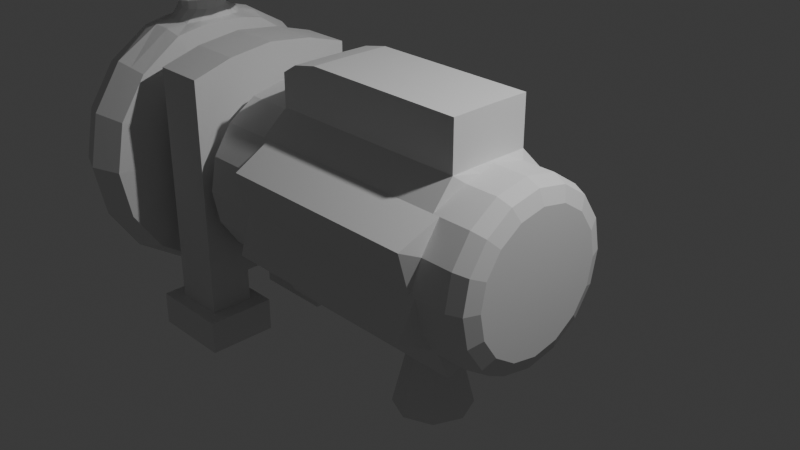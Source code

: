 # Source: Bomba_Hidraulica.blend  (saved by Blender 4.0.36; exported with 4.5.12 LTS)
import bpy
from mathutils import Matrix  # noqa: F401  (used for matrix-valued properties, if any)

bpy.ops.wm.read_factory_settings(use_empty=True)
scene = bpy.context.scene
scene.name = 'Scene'

# ---- collections
col_collection = bpy.data.collections.new('Collection'); scene.collection.children.link(col_collection)

# ---- world
world_world = bpy.data.worlds.new('World'); scene.world = world_world
world_world.use_nodes = True; world_world.node_tree.nodes.clear()
_N = world_world.node_tree.nodes; _L = world_world.node_tree.links
n0 = _N.new('ShaderNodeOutputWorld'); n0.name = 'World Output'; n0.location = (300, 300)
n1 = _N.new('ShaderNodeBackground'); n1.name = 'Background'; n1.location = (10, 300)
n1.inputs[0].default_value = (0.05088, 0.05088, 0.05088, 1.0)
_L.new(n1.outputs[0], n0.inputs[0])
n0.is_active_output = True
world_world.color = (0.05088, 0.05088, 0.05088)
world_world.use_sun_shadow = False
world_world.sun_shadow_jitter_overblur = 0.0

# ---- cameras
cam_camera = bpy.data.cameras.new('Camera')
cam_camera.clip_end = 100.0
cam_camera.ortho_scale = 7.314

# ---- lights
light_light = bpy.data.lights.new('Light', 'POINT')
light_light.transmission_factor = 0.0
light_light.use_soft_falloff = False
light_light.energy = 1000.0
light_light.shadow_soft_size = 0.1
light_light.shadow_maximum_resolution = 0.006
light_light.use_absolute_resolution = True

# ---- meshes
me_cylinder_001 = bpy.data.meshes.new('Cylinder.001')
me_cylinder_001.from_pydata([(-1.851, 0.3801, 1.413e-08), (-1.851, 0.3512, -0.1455), (-1.851, 0.2688, -0.2688), (-1.851, 0.1455, -0.3512), (-1.851, 4.441e-16, -0.3801), (-1.851, -0.1455, -0.3512), (-1.851, -0.2688, -0.2688), (-1.851, -0.3512, -0.1455), (-1.851, -0.3801, 1.413e-08), (-1.851, -0.3512, 0.1455), (-1.851, -0.2688, 0.2688), (-1.851, -0.1455, 0.3512), (-1.851, 4.441e-16, 0.3801), (-1.851, 0.1455, 0.3512), (-1.851, 0.2688, 0.2688), (-1.851, 0.3512, 0.1455), (-1.184, 1.0, 0.0), (1.184, 1.0, 0.0), (1.184, 1.132, -0.4688), (-1.184, 1.132, -0.4688), (1.184, 0.7071, -0.7071), (-1.184, 0.7071, -0.7071), (1.184, 0.4688, -1.132), (-1.184, 0.4688, -1.132), (1.184, 4.441e-16, -1.0), (-1.184, 4.441e-16, -1.0), (1.184, -0.4688, -1.132), (-1.184, -0.4688, -1.132), (1.184, -0.7071, -0.7071), (-1.184, -0.7071, -0.7071), (1.184, -1.132, -0.4688), (-1.184, -1.132, -0.4688), (1.184, -1.0, 0.0), (-1.184, -1.0, 0.0), (1.184, -1.132, 0.4688), (-1.184, -1.132, 0.4688), (1.184, -0.7071, 0.7071), (-1.184, -0.7071, 0.7071), (1.184, -0.4688, 0.9965), (-1.184, -0.4688, 0.9965), (1.184, 4.441e-16, 1.0), (-1.184, 4.441e-16, 1.0), (1.184, 0.4688, 0.9965), (-1.184, 0.4688, 0.9965), (1.184, 0.7071, 0.7071), (-1.184, 0.7071, 0.7071), (1.184, 1.132, 0.4688), (-1.184, 1.132, 0.4688), (1.264, 1.0, 0.0), (1.264, 0.9239, -0.3827), (1.264, 0.7071, -0.7071), (1.264, 0.3827, -0.9239), (1.264, 0.0, -1.0), (1.264, -0.3827, -0.9239), (1.264, -0.7071, -0.7071), (1.264, -0.9239, -0.3827), (1.264, -1.0, 0.0), (1.264, -0.9239, 0.3827), (1.264, -0.7071, 0.7071), (1.264, -0.3827, 0.9239), (1.264, 0.0, 1.0), (1.264, 0.3827, 0.9239), (1.264, 0.7071, 0.7071), (1.264, 0.9239, 0.3827), (-1.264, 0.9239, -0.3827), (-1.264, 0.7071, -0.7071), (-1.264, 0.3827, -0.9239), (-1.264, 0.0, -1.0), (-1.264, -0.3827, -0.9239), (-1.264, -0.7071, -0.7071), (-1.264, -0.9239, -0.3827), (-1.264, -1.0, 0.0), (-1.264, -0.9239, 0.3827), (-1.264, -0.7071, 0.7071), (-1.264, -0.3827, 0.9239), (-1.264, 0.0, 1.0), (-1.264, 0.3827, 0.9239), (-1.264, 0.7071, 0.7071), (-1.264, 0.9239, 0.3827), (-1.264, 1.0, 0.0), (1.184, -0.4688, 1.37), (-1.184, -0.4688, 1.37), (1.184, 4.441e-16, 1.373), (-1.184, 4.441e-16, 1.373), (1.184, 0.4688, 1.37), (-1.184, 0.4688, 1.37), (1.184, -0.4688, 1.547), (-0.705, -0.4688, 1.547), (1.184, 4.441e-16, 1.551), (-0.705, 4.441e-16, 1.551), (1.184, 0.4688, 1.547), (-0.705, 0.4688, 1.547), (-1.001, -0.4688, 1.485), (-1.001, 4.441e-16, 1.489), (-1.001, 0.4688, 1.485), (1.184, 4.441e-16, 1.462), (1.184, -0.4688, 1.458), (1.184, 0.4688, 1.458), (1.851, 0.777, -7.451e-09), (1.632, 1.0, 0.0), (1.787, 0.9347, -1.863e-09), (1.851, 0.7178, -0.2973), (1.632, 0.9239, -0.3827), (1.787, 0.8635, -0.3577), (1.851, 0.5494, -0.5494), (1.632, 0.7071, -0.7071), (1.787, 0.6609, -0.6609), (1.851, 0.2973, -0.7178), (1.632, 0.3827, -0.9239), (1.787, 0.3577, -0.8635), (1.851, 0.0, -0.777), (1.632, 2.786e-16, -1.0), (1.787, 0.0, -0.9347), (1.851, -0.2973, -0.7178), (1.632, -0.3827, -0.9239), (1.787, -0.3577, -0.8635), (1.851, -0.5494, -0.5494), (1.632, -0.7071, -0.7071), (1.787, -0.6609, -0.6609), (1.851, -0.7178, -0.2973), (1.632, -0.9239, -0.3827), (1.787, -0.8635, -0.3577), (1.851, -0.777, -1.863e-08), (1.632, -1.0, 0.0), (1.787, -0.9347, -5.588e-09), (1.851, -0.7178, 0.2973), (1.632, -0.9239, 0.3827), (1.787, -0.8635, 0.3577), (1.851, -0.5494, 0.5494), (1.632, -0.7071, 0.7071), (1.787, -0.6609, 0.6609), (1.851, -0.2973, 0.7178), (1.632, -0.3827, 0.9239), (1.787, -0.3577, 0.8635), (1.851, -3.725e-09, 0.777), (1.632, 2.786e-16, 1.0), (1.787, -9.313e-10, 0.9347), (1.851, 0.2973, 0.7178), (1.632, 0.3827, 0.9239), (1.787, 0.3577, 0.8635), (1.851, 0.5494, 0.5494), (1.632, 0.7071, 0.7071), (1.787, 0.6609, 0.6609), (1.851, 0.7178, 0.2973), (1.632, 0.9239, 0.3827), (1.787, 0.8635, 0.3577), (-1.851, 1.0, 0.0), (-1.851, 0.9239, -0.3827), (-1.851, 0.7071, -0.7071), (-1.851, 0.3827, -0.9239), (-1.851, 4.441e-16, -1.0), (-1.851, -0.3827, -0.9239), (-1.851, -0.7071, -0.7071), (-1.851, -0.9239, -0.3827), (-1.851, -1.0, 0.0), (-1.851, -0.9239, 0.3827), (-1.851, -0.7071, 0.7071), (-1.851, -0.3827, 0.9239), (-1.851, 4.441e-16, 1.0), (-1.851, 0.3827, 0.9239), (-1.851, 0.7071, 0.7071), (-1.851, 0.9239, 0.3827), (-2.774, 0.3801, 1.684e-07), (-2.774, 0.3512, -0.1455), (-2.774, 0.2688, -0.2688), (-2.774, 0.1455, -0.3512), (-2.774, 9.332e-08, -0.3801), (-2.774, -0.1455, -0.3512), (-2.774, -0.2688, -0.2688), (-2.774, -0.3512, -0.1455), (-2.774, -0.3801, 1.684e-07), (-2.774, -0.3512, 0.1455), (-2.774, -0.2688, 0.2688), (-2.774, -0.1455, 0.3512), (-2.774, 9.332e-08, 0.3801), (-2.774, 0.1455, 0.3512), (-2.774, 0.2688, 0.2688), (-2.774, 0.3512, 0.1455), (-2.938, 1.479, 6.558e-08), (-2.938, 1.367, -0.5661), (-2.938, 1.046, -1.046), (-2.938, 0.5661, -1.367), (-2.938, 1.04e-07, -1.479), (-2.938, -0.5661, -1.367), (-2.938, -1.046, -1.046), (-2.938, -1.367, -0.5661), (-2.938, -1.479, 6.558e-08), (-2.938, -1.367, 0.5661), (-2.938, -1.046, 1.046), (-3.094, -0.3464, 1.44), (-2.989, 1.05e-07, 1.465), (-3.094, 0.3464, 1.44), (-2.938, 1.046, 1.046), (-2.938, 1.367, 0.5661), (-3.607, 1.479, 6.558e-08), (-3.607, 1.367, -0.5661), (-3.607, 1.046, -1.046), (-3.607, 0.5661, -1.367), (-3.607, 8.734e-08, -1.479), (-3.607, -0.5661, -1.367), (-3.607, -1.046, -1.046), (-3.607, -1.367, -0.5661), (-3.607, -1.479, 6.558e-08), (-3.607, -1.367, 0.5661), (-3.607, -1.046, 1.046), (-3.452, -0.3473, 1.412), (-3.557, 8.572e-08, 1.476), (-3.452, 0.3473, 1.443), (-3.607, 1.046, 1.046), (-3.607, 1.367, 0.5661), (-3.701, 0.4378, 1.768e-07), (-3.701, 0.4044, -0.1675), (-3.701, 0.3095, -0.3095), (-3.701, 0.1675, -0.4044), (-3.701, 7.781e-08, -0.4378), (-3.701, -0.1675, -0.4044), (-3.701, -0.3095, -0.3095), (-3.701, -0.4044, -0.1675), (-3.701, -0.4378, 1.768e-07), (-3.701, -0.4044, 0.1675), (-3.701, -0.3095, 0.3095), (-3.701, -0.1675, 0.4044), (-3.701, 7.781e-08, 0.4378), (-3.701, 0.1675, 0.4044), (-3.701, 0.3095, 0.3095), (-3.701, 0.4044, 0.1675), (-3.296, 9.494e-08, -1.603), (-3.296, 0.6134, -1.481), (-3.296, 9.494e-08, 1.512), (-3.295, -0.386, 1.463), (-3.296, -0.6134, -1.481), (-3.295, 0.4693, 1.466), (-3.296, -1.133, -1.133), (-3.296, 1.133, 1.133), (-3.296, -1.481, -0.6134), (-3.296, 1.481, 0.6134), (-3.296, -1.603, 5.178e-08), (-3.296, 1.481, -0.6134), (-3.296, 1.603, 5.178e-08), (-3.296, -1.481, 0.6134), (-3.296, 1.133, -1.133), (-3.296, -1.133, 1.133), (-4.176, 0.3055, 1.886e-07), (-4.176, 0.2823, -0.1169), (-4.176, 0.216, -0.216), (-4.176, 0.1169, -0.2823), (-4.176, -1.512e-07, -0.3055), (-4.176, -0.1169, -0.2823), (-4.176, -0.216, -0.216), (-4.176, -0.2823, -0.1169), (-4.176, -0.3055, 1.886e-07), (-4.176, -0.2823, 0.1169), (-4.176, -0.216, 0.216), (-4.176, -0.1169, 0.2823), (-4.176, -1.512e-07, 0.3055), (-4.176, 0.1169, 0.2823), (-4.176, 0.216, 0.216), (-4.176, 0.2823, 0.1169), (-3.936, 0.1169, 0.2823), (-3.936, -6.504e-08, 0.3055), (-3.936, -0.216, -0.216), (-3.936, -0.1169, -0.2823), (-3.936, 0.216, 0.216), (-3.936, -0.2823, -0.1169), (-3.936, 0.2823, 0.1169), (-3.936, -0.3055, 1.886e-07), (-3.936, 0.2823, -0.1169), (-3.936, 0.3055, 1.886e-07), (-3.936, -0.2823, 0.1169), (-3.936, 0.216, -0.216), (-3.936, -0.216, 0.216), (-3.936, 0.1169, -0.2823), (-3.936, -0.1169, 0.2823), (-3.936, -6.504e-08, -0.3055), (-4.176, 0.7694, 1.371e-07), (-4.176, 0.7108, -0.2944), (-4.176, 0.544, -0.544), (-4.176, 0.2944, -0.7108), (-4.176, -2.247e-07, -0.7694), (-4.176, -0.2944, -0.7108), (-4.176, -0.544, -0.544), (-4.176, -0.7108, -0.2944), (-4.176, -0.7694, 1.371e-07), (-4.176, -0.7108, 0.2944), (-4.176, -0.544, 0.544), (-4.176, -0.2944, 0.7108), (-4.176, -2.247e-07, 0.7694), (-4.176, 0.2944, 0.7108), (-4.176, 0.544, 0.544), (-4.176, 0.7108, 0.2944), (-3.936, 0.2944, 0.7108), (-3.936, -0.544, -0.544), (-3.936, 0.544, 0.544), (-3.936, -0.7108, -0.2944), (-3.936, 0.7108, 0.2944), (-3.936, -0.7694, 1.371e-07), (-3.936, 0.7108, -0.2944), (-3.936, -0.7108, 0.2944), (-3.936, 0.544, -0.544), (-3.936, -0.544, 0.544), (-3.936, 0.2944, -0.7108), (-3.936, -0.2944, 0.7108), (-3.936, -7.789e-09, -0.7694), (-3.936, -7.789e-09, 0.7694), (-3.936, -0.2944, -0.7108), (-3.936, 0.7694, 1.371e-07), (-3.283, 0.2724, 1.574), (-3.388, 0.2517, 1.574), (-3.476, 0.1926, 1.574), (-3.535, 0.1043, 1.574), (-3.556, -2.785e-07, 1.574), (-3.535, -0.1043, 1.574), (-3.476, -0.1926, 1.574), (-3.388, -0.2517, 1.574), (-3.283, -0.2724, 1.574), (-3.179, -0.2517, 1.574), (-3.091, -0.1926, 1.574), (-3.032, -0.1043, 1.574), (-3.011, -2.785e-07, 1.574), (-3.032, 0.1043, 1.574), (-3.091, 0.1926, 1.574), (-3.179, 0.2517, 1.574), (-3.283, 0.3055, 2.049), (-3.4, 0.2823, 2.049), (-3.499, 0.216, 2.049), (-3.566, 0.1169, 2.049), (-3.589, -5.107e-07, 2.049), (-3.566, -0.1169, 2.049), (-3.499, -0.216, 2.049), (-3.4, -0.2823, 2.049), (-3.283, -0.3055, 2.049), (-3.166, -0.2823, 2.049), (-3.067, -0.216, 2.049), (-3.001, -0.1169, 2.049), (-2.978, -5.107e-07, 2.049), (-3.001, 0.1169, 2.049), (-3.067, 0.216, 2.049), (-3.166, 0.2823, 2.049), (-3.028, 0.1059, 1.809), (-3.007, -4.238e-07, 1.809), (-3.479, -0.1956, 1.809), (-3.539, -0.1059, 1.809), (-3.088, 0.1956, 1.809), (-3.389, -0.2556, 1.809), (-3.177, 0.2556, 1.809), (-3.283, -0.2767, 1.809), (-3.389, 0.2556, 1.809), (-3.283, 0.2767, 1.809), (-3.177, -0.2556, 1.809), (-3.479, 0.1956, 1.809), (-3.088, -0.1956, 1.809), (-3.539, 0.1059, 1.809), (-3.028, -0.1059, 1.809), (-3.56, -4.238e-07, 1.809), (-3.283, 0.7694, 2.049), (-3.578, 0.7108, 2.049), (-3.827, 0.544, 2.049), (-3.994, 0.2944, 2.049), (-4.053, -5.843e-07, 2.049), (-3.994, -0.2944, 2.049), (-3.827, -0.544, 2.049), (-3.578, -0.7108, 2.049), (-3.283, -0.7694, 2.049), (-2.989, -0.7108, 2.049), (-2.739, -0.544, 2.049), (-2.573, -0.2944, 2.049), (-2.514, -5.843e-07, 2.049), (-2.573, 0.2944, 2.049), (-2.739, 0.544, 2.049), (-2.989, 0.7108, 2.049), (-2.573, 0.2944, 1.809), (-3.827, -0.544, 1.809), (-2.739, 0.544, 1.809), (-3.578, -0.7108, 1.809), (-2.989, 0.7108, 1.809), (-3.283, -0.7694, 1.809), (-3.578, 0.7108, 1.809), (-2.989, -0.7108, 1.809), (-3.827, 0.544, 1.809), (-2.739, -0.544, 1.809), (-3.994, 0.2944, 1.809), (-2.573, -0.2944, 1.809), (-4.053, -3.674e-07, 1.809), (-2.514, -3.674e-07, 1.809), (-3.994, -0.2944, 1.809), (-3.283, 0.7694, 1.809), (-2.938, -0.5661, 1.374), (-2.938, 1.04e-07, 1.438), (-2.938, 0.5661, 1.367), (-3.607, -0.5661, 1.367), (-3.607, 8.734e-08, 1.446), (-3.607, 0.5661, 1.367), (-3.296, -0.6134, 1.445), (-3.296, 0.6134, 1.436), (-3.117, 0.5897, -1.424), (-3.117, -0.5897, 1.424), (-3.117, 1.541, 5.868e-08), (-3.117, 9.946e-08, -1.541), (-3.157, 9.946e-08, 1.509), (-3.117, -0.5897, -1.424), (-3.117, 0.5897, 1.424), (-3.117, -1.09, -1.09), (-3.117, 1.09, 1.09), (-3.117, -1.424, -0.5897), (-3.117, 1.424, 0.5897), (-3.117, -1.541, 5.868e-08), (-3.117, 1.424, -0.5897), (-3.117, -1.424, 0.5897), (-3.117, 1.09, -1.09), (-3.117, -1.09, 1.09), (-3.19, -0.3753, 1.454), (-3.19, 0.4214, 1.454), (-3.452, 9.114e-08, -1.541), (-3.412, 9.082e-08, 1.511), (-3.452, -0.5897, -1.424), (-3.452, 0.5897, 1.424), (-3.452, -1.09, -1.09), (-3.452, 1.09, 1.09), (-3.452, -1.424, -0.5897), (-3.452, 1.424, 0.5897), (-3.452, -1.541, 5.868e-08), (-3.452, 1.424, -0.5897), (-3.452, -1.424, 0.5897), (-3.452, 1.09, -1.09), (-3.452, -1.09, 1.09), (-3.452, 0.5897, -1.424), (-3.452, -0.5897, 1.424), (-3.452, 1.541, 5.868e-08), (-3.379, 0.4219, 1.456), (-3.379, -0.3758, 1.456), (-1.851, 0.1913, 0.9619), (-1.184, 0.2344, 0.9983), (1.184, 0.2344, 0.9983), (1.264, 0.1913, 0.9619), (-1.264, 0.1913, 0.9619), (-1.184, 0.2344, 1.371), (1.184, 0.2344, 1.371), (-0.705, 0.2344, 1.549), (1.184, 0.2344, 1.549), (1.184, 0.2344, 1.46), (-1.001, 0.2344, 1.487), (1.632, 0.1913, 0.9619), (1.787, 0.1788, 0.8991), (1.851, 0.1487, 0.7474), (-1.851, 0.07273, 0.3656), (-2.774, 0.07273, 0.3656), (-2.938, 0.2831, 1.423), (-3.607, 0.2831, 1.423), (-3.701, 0.08376, 0.4211), (-3.296, 0.193, 1.506), (-4.176, 0.05846, 0.2939), (-3.936, 0.05846, 0.2939), (-4.176, 0.1472, 0.7401), (-3.936, 0.1472, 0.7401), (-3.023, 0.2058, 1.458), (-3.523, 0.2063, 1.461), (-3.174, 0.1877, 1.482), (-3.395, 0.1879, 1.483), (-1.851, -0.1913, 0.9619), (-1.184, -0.2344, 0.9983), (1.184, -0.2344, 0.9983), (1.264, -0.1913, 0.9619), (-1.264, -0.1913, 0.9619), (-1.184, -0.2344, 1.371), (1.184, -0.2344, 1.371), (-0.705, -0.2344, 1.549), (1.184, -0.2344, 1.549), (1.184, -0.2344, 1.46), (-1.001, -0.2344, 1.487), (1.632, -0.1913, 0.9619), (1.787, -0.1788, 0.8991), (1.851, -0.1487, 0.7474), (-1.851, -0.07273, 0.3656), (-2.774, -0.07273, 0.3656), (-2.938, -0.2831, 1.423), (-3.607, -0.2831, 1.423), (-3.701, -0.08376, 0.4211), (-3.296, -0.193, 1.506), (-4.176, -0.05846, 0.2939), (-3.936, -0.05846, 0.2939), (-4.176, -0.1472, 0.7401), (-3.936, -0.1472, 0.7401), (-3.023, -0.2058, 1.458), (-3.523, -0.2063, 1.461), (-3.174, -0.1877, 1.482), (-3.395, -0.1879, 1.483)], [(413, 206), (398, 228), (449, 228), (477, 229), (190, 398), (484, 410), (456, 398), (228, 413), (457, 413), (485, 429), (231, 449), (411, 456), (428, 457), (449, 457), (454, 456), (456, 449), (457, 455), (228, 477), (398, 484), (413, 485), (477, 485), (482, 484), (484, 477), (485, 483)], [(63, 144, 99, 48), (50, 105, 108, 51), (51, 108, 111, 52), (52, 111, 114, 53), (53, 114, 117, 54), (54, 117, 120, 55), (55, 120, 123, 56), (56, 123, 126, 57), (57, 126, 129, 58), (58, 129, 132, 59), (461, 469, 135, 60), (433, 441, 138, 61), (61, 138, 141, 62), (62, 141, 144, 63), (48, 99, 102, 49), (49, 102, 105, 50), (15, 0, 162, 177), (78, 47, 16, 79), (47, 46, 17, 16), (77, 45, 47, 78), (45, 44, 46, 47), (76, 43, 45, 77), (43, 42, 44, 45), (434, 431, 43, 76), (460, 40, 82, 464), (462, 459, 41, 75), (39, 38, 80, 81), (73, 37, 39, 74), (37, 36, 38, 39), (72, 35, 37, 73), (35, 34, 36, 37), (71, 33, 35, 72), (33, 32, 34, 35), (70, 31, 33, 71), (31, 30, 32, 33), (69, 29, 31, 70), (29, 28, 30, 31), (68, 27, 29, 69), (27, 26, 28, 29), (67, 25, 27, 68), (25, 24, 26, 27), (66, 23, 25, 67), (23, 22, 24, 25), (65, 21, 23, 66), (21, 20, 22, 23), (64, 19, 21, 65), (19, 18, 20, 21), (79, 16, 19, 64), (16, 17, 18, 19), (46, 63, 48, 17), (44, 62, 63, 46), (42, 61, 62, 44), (432, 433, 61, 42), (460, 461, 60, 40), (36, 58, 59, 38), (34, 57, 58, 36), (32, 56, 57, 34), (30, 55, 56, 32), (28, 54, 55, 30), (26, 53, 54, 28), (24, 52, 53, 26), (22, 51, 52, 24), (20, 50, 51, 22), (18, 49, 50, 20), (17, 48, 49, 18), (146, 79, 64, 147), (147, 64, 65, 148), (148, 65, 66, 149), (149, 66, 67, 150), (150, 67, 68, 151), (151, 68, 69, 152), (152, 69, 70, 153), (153, 70, 71, 154), (154, 71, 72, 155), (155, 72, 73, 156), (156, 73, 74, 157), (458, 462, 75, 158), (430, 434, 76, 159), (159, 76, 77, 160), (160, 77, 78, 161), (161, 78, 79, 146), (440, 93, 89, 437), (468, 92, 87, 465), (432, 42, 84, 436), (459, 39, 81, 463), (42, 43, 85, 84), (431, 41, 83, 435), (437, 438, 90, 91), (465, 466, 88, 89), (467, 95, 88, 466), (439, 97, 90, 438), (97, 94, 91, 90), (92, 96, 86, 87), (81, 80, 96, 92), (84, 85, 94, 97), (436, 84, 97, 439), (464, 82, 95, 467), (463, 81, 92, 468), (435, 83, 93, 440), (102, 99, 100, 103), (103, 100, 98, 101), (105, 102, 103, 106), (106, 103, 101, 104), (108, 105, 106, 109), (109, 106, 104, 107), (111, 108, 109, 112), (112, 109, 107, 110), (114, 111, 112, 115), (115, 112, 110, 113), (117, 114, 115, 118), (118, 115, 113, 116), (120, 117, 118, 121), (121, 118, 116, 119), (123, 120, 121, 124), (124, 121, 119, 122), (126, 123, 124, 127), (127, 124, 122, 125), (129, 126, 127, 130), (130, 127, 125, 128), (132, 129, 130, 133), (133, 130, 128, 131), (469, 132, 133, 470), (470, 133, 131, 471), (441, 135, 136, 442), (442, 136, 134, 443), (141, 138, 139, 142), (142, 139, 137, 140), (144, 141, 142, 145), (145, 142, 140, 143), (99, 144, 145, 100), (100, 145, 143, 98), (101, 98, 143, 140, 137, 443, 134, 471, 131, 128, 125, 122, 119, 116, 113, 110, 107, 104), (1, 0, 146, 147), (2, 1, 147, 148), (3, 2, 148, 149), (4, 3, 149, 150), (5, 4, 150, 151), (6, 5, 151, 152), (7, 6, 152, 153), (8, 7, 153, 154), (9, 8, 154, 155), (10, 9, 155, 156), (11, 10, 156, 157), (472, 11, 157, 458), (444, 12, 158, 430), (14, 13, 159, 160), (15, 14, 160, 161), (0, 15, 161, 146), (175, 176, 192, 388), (8, 9, 171, 170), (1, 2, 164, 163), (9, 10, 172, 171), (2, 3, 165, 164), (10, 11, 173, 172), (3, 4, 166, 165), (472, 12, 174, 473), (4, 5, 167, 166), (444, 13, 175, 445), (5, 6, 168, 167), (13, 14, 176, 175), (6, 7, 169, 168), (14, 15, 177, 176), (7, 8, 170, 169), (0, 1, 163, 162), (425, 412, 198, 197), (168, 169, 185, 184), (176, 177, 193, 192), (169, 170, 186, 185), (162, 163, 179, 178), (177, 162, 178, 193), (170, 171, 187, 186), (163, 164, 180, 179), (171, 172, 188, 187), (164, 165, 181, 180), (172, 173, 386, 188), (165, 166, 182, 181), (473, 174, 387, 474), (166, 167, 183, 182), (445, 175, 388, 446), (167, 168, 184, 183), (202, 203, 219, 218), (412, 414, 199, 198), (414, 416, 200, 199), (415, 417, 208, 391), (416, 418, 201, 200), (417, 419, 209, 208), (418, 420, 202, 201), (427, 421, 195, 194), (419, 427, 194, 209), (420, 422, 203, 202), (421, 423, 196, 195), (422, 424, 204, 203), (423, 425, 197, 196), (424, 426, 389, 204), (264, 267, 305, 294), (195, 196, 212, 211), (203, 204, 220, 219), (196, 197, 213, 212), (204, 389, 221, 220), (197, 198, 214, 213), (475, 390, 222, 476), (198, 199, 215, 214), (447, 391, 223, 448), (199, 200, 216, 215), (391, 208, 224, 223), (200, 201, 217, 216), (208, 209, 225, 224), (201, 202, 218, 217), (194, 195, 211, 210), (209, 194, 210, 225), (409, 395, 392, 241), (408, 394, 227, 240), (407, 409, 241, 239), (406, 408, 240, 237), (405, 407, 239, 236), (404, 396, 238, 235), (396, 406, 237, 238), (403, 405, 236, 234), (402, 404, 235, 233), (401, 403, 234, 232), (400, 402, 233, 393), (399, 401, 232, 230), (397, 399, 230, 226), (394, 397, 226, 227), (242, 243, 244, 245, 246, 247, 248, 249, 250, 251, 252, 253, 478, 254, 450, 255, 256, 257), (245, 244, 276, 277), (242, 257, 289, 274), (265, 268, 297, 295), (244, 243, 275, 276), (257, 256, 288, 289), (266, 269, 298, 296), (243, 242, 274, 275), (256, 255, 287, 288), (268, 270, 299, 297), (450, 254, 286, 452), (269, 271, 300, 298), (478, 253, 285, 480), (270, 272, 301, 299), (253, 252, 284, 285), (271, 273, 302, 300), (214, 215, 261, 273), (476, 222, 259, 479), (213, 214, 273, 271), (220, 221, 272, 270), (212, 213, 271, 269), (219, 220, 270, 268), (211, 212, 269, 266), (218, 219, 268, 265), (225, 210, 267, 264), (210, 211, 266, 267), (217, 218, 265, 263), (224, 225, 264, 262), (216, 217, 263, 260), (223, 224, 262, 258), (215, 216, 260, 261), (448, 223, 258, 451), (453, 290, 287, 452), (304, 291, 280, 279), (290, 292, 288, 287), (291, 293, 281, 280), (292, 294, 289, 288), (293, 295, 282, 281), (305, 296, 275, 274), (294, 305, 274, 289), (295, 297, 283, 282), (296, 298, 276, 275), (297, 299, 284, 283), (298, 300, 277, 276), (299, 301, 285, 284), (300, 302, 278, 277), (481, 303, 286, 480), (302, 304, 279, 278), (246, 245, 277, 278), (267, 266, 296, 305), (247, 246, 278, 279), (263, 265, 295, 293), (248, 247, 279, 280), (262, 264, 294, 292), (249, 248, 280, 281), (260, 263, 293, 291), (250, 249, 281, 282), (258, 262, 292, 290), (273, 261, 304, 302), (251, 250, 282, 283), (261, 260, 291, 304), (479, 259, 303, 481), (252, 251, 283, 284), (451, 258, 290, 453), (344, 347, 385, 374), (322, 323, 324, 325, 326, 327, 328, 329, 330, 331, 332, 333, 334, 335, 336, 337), (325, 324, 356, 357), (322, 337, 369, 354), (345, 348, 377, 375), (324, 323, 355, 356), (337, 336, 368, 369), (346, 349, 378, 376), (323, 322, 354, 355), (336, 335, 367, 368), (348, 350, 379, 377), (335, 334, 366, 367), (349, 351, 380, 378), (334, 333, 365, 366), (350, 352, 381, 379), (333, 332, 364, 365), (351, 353, 382, 380), (310, 311, 341, 353), (317, 318, 339, 352), (309, 310, 353, 351), (316, 317, 352, 350), (308, 309, 351, 349), (315, 316, 350, 348), (307, 308, 349, 346), (314, 315, 348, 345), (321, 306, 347, 344), (306, 307, 346, 347), (313, 314, 345, 343), (320, 321, 344, 342), (312, 313, 343, 340), (319, 320, 342, 338), (311, 312, 340, 341), (318, 319, 338, 339), (383, 370, 367, 366), (384, 371, 360, 359), (370, 372, 368, 367), (371, 373, 361, 360), (372, 374, 369, 368), (373, 375, 362, 361), (385, 376, 355, 354), (374, 385, 354, 369), (375, 377, 363, 362), (376, 378, 356, 355), (377, 379, 364, 363), (378, 380, 357, 356), (379, 381, 365, 364), (380, 382, 358, 357), (381, 383, 366, 365), (382, 384, 359, 358), (326, 325, 357, 358), (347, 346, 376, 385), (327, 326, 358, 359), (343, 345, 375, 373), (328, 327, 359, 360), (342, 344, 374, 372), (329, 328, 360, 361), (340, 343, 373, 371), (330, 329, 361, 362), (338, 342, 372, 370), (353, 341, 384, 382), (331, 330, 362, 363), (341, 340, 371, 384), (352, 339, 383, 381), (332, 331, 363, 364), (339, 338, 370, 383), (482, 189, 386, 474), (454, 190, 387, 446), (483, 206, 390, 475), (455, 207, 391, 447), (410, 229, 392, 395), (428, 231, 393, 415), (429, 205, 389, 426), (411, 191, 388, 400), (231, 411, 400, 393), (189, 410, 395, 386), (181, 182, 397, 394), (182, 183, 399, 397), (183, 184, 401, 399), (388, 192, 402, 400), (184, 185, 403, 401), (192, 193, 404, 402), (185, 186, 405, 403), (178, 179, 406, 396), (193, 178, 396, 404), (186, 187, 407, 405), (179, 180, 408, 406), (187, 188, 409, 407), (180, 181, 394, 408), (188, 386, 395, 409), (229, 429, 426, 392), (207, 428, 415, 391), (241, 392, 426, 424), (240, 227, 425, 423), (239, 241, 424, 422), (237, 240, 423, 421), (236, 239, 422, 420), (235, 238, 427, 419), (238, 237, 421, 427), (234, 236, 420, 418), (233, 235, 419, 417), (232, 234, 418, 416), (393, 233, 417, 415), (230, 232, 416, 414), (226, 230, 414, 412), (227, 226, 412, 425), (206, 455, 447, 390), (191, 454, 446, 388), (259, 451, 453, 303), (303, 453, 452, 286), (222, 448, 451, 259), (255, 450, 452, 287), (390, 447, 448, 222), (174, 445, 446, 387), (12, 444, 445, 174), (13, 444, 430, 159), (139, 442, 443, 137), (138, 441, 442, 139), (85, 435, 440, 94), (82, 436, 439, 95), (95, 439, 438, 88), (89, 88, 438, 437), (43, 431, 435, 85), (40, 432, 436, 82), (94, 440, 437, 91), (158, 75, 434, 430), (40, 60, 433, 432), (75, 41, 431, 434), (60, 135, 441, 433), (205, 483, 475, 389), (190, 482, 474, 387), (272, 479, 481, 301), (301, 481, 480, 285), (221, 476, 479, 272), (254, 478, 480, 286), (389, 475, 476, 221), (173, 473, 474, 386), (11, 472, 473, 173), (12, 472, 458, 158), (136, 470, 471, 134), (135, 469, 470, 136), (83, 463, 468, 93), (80, 464, 467, 96), (96, 467, 466, 86), (87, 86, 466, 465), (41, 459, 463, 83), (93, 468, 465, 89), (157, 74, 462, 458), (38, 59, 461, 460), (74, 39, 459, 462), (38, 460, 464, 80), (59, 132, 469, 461), (428, 207, 308, 307), (207, 455, 309, 308), (455, 206, 310, 309), (206, 483, 311, 310), (483, 205, 312, 311), (205, 429, 313, 312), (429, 229, 314, 313), (229, 410, 315, 314), (410, 189, 316, 315), (189, 482, 317, 316), (482, 190, 318, 317), (190, 454, 319, 318), (454, 191, 320, 319), (191, 411, 321, 320), (411, 231, 306, 321), (231, 428, 307, 306)])
_uv = me_cylinder_001.uv_layers.new(name='UVMap')
_uv.uv.foreach_set('vector', [0.0625, 0.955, 0.0625, 0.9832, 0.0, 0.9832, 0.0, 0.955, 0.875, 0.955, 0.875, 0.9832, 0.8125, 0.9832, 0.8125, 0.955, 0.8125, 0.955, 0.8125, 0.9832, 0.75, 0.9832, 0.75, 0.955, 0.75, 0.955, 0.75, 0.9832, 0.6875, 0.9832, 0.6875, 0.955, 0.6875, 0.955, 0.6875, 0.9832, 0.625, 0.9832, 0.625, 0.955, 0.625, 0.955, 0.625, 0.9832, 0.5625, 0.9832, 0.5625, 0.955, 0.5625, 0.955, 0.5625, 0.9832, 0.5, 0.9832, 0.5, 0.955, 0.5, 0.955, 0.5, 0.9832, 0.4375, 0.9832, 0.4375, 0.955, 0.4375, 0.955, 0.4375, 0.9832, 0.375, 0.9832, 0.375, 0.955, 0.375, 0.955, 0.375, 0.9832, 0.3125, 0.9832, 0.3125, 0.955, 0.2812, 0.955, 0.2812, 0.9832, 0.25, 0.9832, 0.25, 0.955, 0.2188, 0.955, 0.2188, 0.9832, 0.1875, 0.9832, 0.1875, 0.955, 0.1875, 0.955, 0.1875, 0.9832, 0.125, 0.9832, 0.125, 0.955, 0.125, 0.955, 0.125, 0.9832, 0.0625, 0.9832, 0.0625, 0.955, 1.0, 0.955, 1.0, 0.9832, 0.9375, 0.9832, 0.9375, 0.955, 0.9375, 0.955, 0.9375, 0.9832, 0.875, 0.9832, 0.875, 0.955, 0.7151, 0.3343, 0.75, 0.3412, 0.75, 0.3412, 0.7151, 0.3343, 0.0625, 0.545, 0.0625, 0.5901, 0.0, 0.5901, 0.0, 0.545, 0.0625, 0.5901, 0.0625, 0.9099, 0.0, 0.9099, 0.0, 0.5901, 0.125, 0.545, 0.125, 0.5901, 0.0625, 0.5901, 0.0625, 0.545, 0.125, 0.5901, 0.125, 0.9099, 0.0625, 0.9099, 0.0625, 0.5901, 0.1875, 0.545, 0.1875, 0.5901, 0.125, 0.5901, 0.125, 0.545, 0.1875, 0.5901, 0.1875, 0.9099, 0.125, 0.9099, 0.125, 0.5901, 0.2188, 0.545, 0.2188, 0.5901, 0.1875, 0.5901, 0.1875, 0.545, 0.2812, 0.9099, 0.25, 0.9099, 0.25, 0.9099, 0.2812, 0.9099, 0.2812, 0.545, 0.2812, 0.5901, 0.25, 0.5901, 0.25, 0.545, 0.3125, 0.5901, 0.3125, 0.9099, 0.3125, 0.9099, 0.3125, 0.5901, 0.375, 0.545, 0.375, 0.5901, 0.3125, 0.5901, 0.3125, 0.545, 0.375, 0.5901, 0.375, 0.9099, 0.3125, 0.9099, 0.3125, 0.5901, 0.4375, 0.545, 0.4375, 0.5901, 0.375, 0.5901, 0.375, 0.545, 0.4375, 0.5901, 0.4375, 0.9099, 0.375, 0.9099, 0.375, 0.5901, 0.5, 0.545, 0.5, 0.5901, 0.4375, 0.5901, 0.4375, 0.545, 0.5, 0.5901, 0.5, 0.9099, 0.4375, 0.9099, 0.4375, 0.5901, 0.5625, 0.545, 0.5625, 0.5901, 0.5, 0.5901, 0.5, 0.545, 0.5625, 0.5901, 0.5625, 0.9099, 0.5, 0.9099, 0.5, 0.5901, 0.625, 0.545, 0.625, 0.5901, 0.5625, 0.5901, 0.5625, 0.545, 0.625, 0.5901, 0.625, 0.9099, 0.5625, 0.9099, 0.5625, 0.5901, 0.6875, 0.545, 0.6875, 0.5901, 0.625, 0.5901, 0.625, 0.545, 0.6875, 0.5901, 0.6875, 0.9099, 0.625, 0.9099, 0.625, 0.5901, 0.75, 0.545, 0.75, 0.5901, 0.6875, 0.5901, 0.6875, 0.545, 0.75, 0.5901, 0.75, 0.9099, 0.6875, 0.9099, 0.6875, 0.5901, 0.8125, 0.545, 0.8125, 0.5901, 0.75, 0.5901, 0.75, 0.545, 0.8125, 0.5901, 0.8125, 0.9099, 0.75, 0.9099, 0.75, 0.5901, 0.875, 0.545, 0.875, 0.5901, 0.8125, 0.5901, 0.8125, 0.545, 0.875, 0.5901, 0.875, 0.9099, 0.8125, 0.9099, 0.8125, 0.5901, 0.9375, 0.545, 0.9375, 0.5901, 0.875, 0.5901, 0.875, 0.545, 0.9375, 0.5901, 0.9375, 0.9099, 0.875, 0.9099, 0.875, 0.5901, 1.0, 0.545, 1.0, 0.5901, 0.9375, 0.5901, 0.9375, 0.545, 1.0, 0.5901, 1.0, 0.9099, 0.9375, 0.9099, 0.9375, 0.5901, 0.0625, 0.9099, 0.0625, 0.955, 0.0, 0.955, 0.0, 0.9099, 0.125, 0.9099, 0.125, 0.955, 0.0625, 0.955, 0.0625, 0.9099, 0.1875, 0.9099, 0.1875, 0.955, 0.125, 0.955, 0.125, 0.9099, 0.2188, 0.9099, 0.2188, 0.955, 0.1875, 0.955, 0.1875, 0.9099, 0.2812, 0.9099, 0.2812, 0.955, 0.25, 0.955, 0.25, 0.9099, 0.375, 0.9099, 0.375, 0.955, 0.3125, 0.955, 0.3125, 0.9099, 0.4375, 0.9099, 0.4375, 0.955, 0.375, 0.955, 0.375, 0.9099, 0.5, 0.9099, 0.5, 0.955, 0.4375, 0.955, 0.4375, 0.9099, 0.5625, 0.9099, 0.5625, 0.955, 0.5, 0.955, 0.5, 0.9099, 0.625, 0.9099, 0.625, 0.955, 0.5625, 0.955, 0.5625, 0.9099, 0.6875, 0.9099, 0.6875, 0.955, 0.625, 0.955, 0.625, 0.9099, 0.75, 0.9099, 0.75, 0.955, 0.6875, 0.955, 0.6875, 0.9099, 0.8125, 0.9099, 0.8125, 0.955, 0.75, 0.955, 0.75, 0.9099, 0.875, 0.9099, 0.875, 0.955, 0.8125, 0.955, 0.8125, 0.9099, 0.9375, 0.9099, 0.9375, 0.955, 0.875, 0.955, 0.875, 0.9099, 1.0, 0.9099, 1.0, 0.955, 0.9375, 0.955, 0.9375, 0.9099, 1.0, 0.5, 1.0, 0.545, 0.9375, 0.545, 0.9375, 0.5, 0.9375, 0.5, 0.9375, 0.545, 0.875, 0.545, 0.875, 0.5, 0.875, 0.5, 0.875, 0.545, 0.8125, 0.545, 0.8125, 0.5, 0.8125, 0.5, 0.8125, 0.545, 0.75, 0.545, 0.75, 0.5, 0.75, 0.5, 0.75, 0.545, 0.6875, 0.545, 0.6875, 0.5, 0.6875, 0.5, 0.6875, 0.545, 0.625, 0.545, 0.625, 0.5, 0.625, 0.5, 0.625, 0.545, 0.5625, 0.545, 0.5625, 0.5, 0.5625, 0.5, 0.5625, 0.545, 0.5, 0.545, 0.5, 0.5, 0.5, 0.5, 0.5, 0.545, 0.4375, 0.545, 0.4375, 0.5, 0.4375, 0.5, 0.4375, 0.545, 0.375, 0.545, 0.375, 0.5, 0.375, 0.5, 0.375, 0.545, 0.3125, 0.545, 0.3125, 0.5, 0.2812, 0.5, 0.2812, 0.545, 0.25, 0.545, 0.25, 0.5, 0.2188, 0.5, 0.2188, 0.545, 0.1875, 0.545, 0.1875, 0.5, 0.1875, 0.5, 0.1875, 0.545, 0.125, 0.545, 0.125, 0.5, 0.125, 0.5, 0.125, 0.545, 0.0625, 0.545, 0.0625, 0.5, 0.0625, 0.5, 0.0625, 0.545, 0.0, 0.545, 0.0, 0.5, 0.2188, 0.5901, 0.25, 0.5901, 0.25, 0.5901, 0.2188, 0.5901, 0.2812, 0.5901, 0.3125, 0.5901, 0.3125, 0.5901, 0.2812, 0.5901, 0.2188, 0.9099, 0.1875, 0.9099, 0.1875, 0.9099, 0.2188, 0.9099, 0.2812, 0.5901, 0.3125, 0.5901, 0.3125, 0.5901, 0.2812, 0.5901, 0.1875, 0.9099, 0.1875, 0.5901, 0.1875, 0.5901, 0.1875, 0.9099, 0.2188, 0.5901, 0.25, 0.5901, 0.25, 0.5901, 0.2188, 0.5901, 0.2188, 0.5901, 0.2188, 0.9099, 0.1875, 0.9099, 0.1875, 0.5901, 0.2812, 0.5901, 0.2812, 0.9099, 0.25, 0.9099, 0.25, 0.5901, 0.2812, 0.9099, 0.25, 0.9099, 0.25, 0.9099, 0.2812, 0.9099, 0.2188, 0.9099, 0.1875, 0.9099, 0.1875, 0.9099, 0.2188, 0.9099, 0.1875, 0.9099, 0.1875, 0.5901, 0.1875, 0.5901, 0.1875, 0.9099, 0.3125, 0.5901, 0.3125, 0.9099, 0.3125, 0.9099, 0.3125, 0.5901, 0.3125, 0.5901, 0.3125, 0.9099, 0.3125, 0.9099, 0.3125, 0.5901, 0.1875, 0.9099, 0.1875, 0.5901, 0.1875, 0.5901, 0.1875, 0.9099, 0.2188, 0.9099, 0.1875, 0.9099, 0.1875, 0.9099, 0.2188, 0.9099, 0.2812, 0.9099, 0.25, 0.9099, 0.25, 0.9099, 0.2812, 0.9099, 0.2812, 0.5901, 0.3125, 0.5901, 0.3125, 0.5901, 0.2812, 0.5901, 0.2188, 0.5901, 0.25, 0.5901, 0.25, 0.5901, 0.2188, 0.5901, 0.9375, 0.9832, 1.0, 0.9832, 0.998, 1.0, 0.9395, 1.0, 0.3388, 0.4723, 0.253, 0.4894, 0.25, 0.4365, 0.3214, 0.4223, 0.875, 0.9832, 0.9375, 0.9832, 0.9355, 1.0, 0.877, 1.0, 0.4172, 0.4214, 0.3444, 0.47, 0.3214, 0.4223, 0.3819, 0.3819, 0.8125, 0.9832, 0.875, 0.9832, 0.873, 1.0, 0.8145, 1.0, 0.47, 0.3444, 0.4214, 0.4172, 0.3819, 0.3819, 0.4223, 0.3214, 0.75, 0.9832, 0.8125, 0.9832, 0.8105, 1.0, 0.752, 1.0, 0.4894, 0.253, 0.4723, 0.3388, 0.4223, 0.3214, 0.4365, 0.25, 0.6875, 0.9832, 0.75, 0.9832, 0.748, 1.0, 0.6895, 1.0, 0.4723, 0.1612, 0.4894, 0.247, 0.4365, 0.25, 0.4223, 0.1786, 0.625, 0.9832, 0.6875, 0.9832, 0.6855, 1.0, 0.627, 1.0, 0.4214, 0.08284, 0.47, 0.1556, 0.4223, 0.1786, 0.3819, 0.1181, 0.5625, 0.9832, 0.625, 0.9832, 0.623, 1.0, 0.5645, 1.0, 0.3444, 0.02997, 0.4172, 0.0786, 0.3819, 0.1181, 0.3214, 0.07772, 0.5, 0.9832, 0.5625, 0.9832, 0.5605, 1.0, 0.502, 1.0, 0.253, 0.0106, 0.3388, 0.02767, 0.3214, 0.07772, 0.25, 0.06353, 0.4375, 0.9832, 0.5, 0.9832, 0.498, 1.0, 0.4395, 1.0, 0.1612, 0.02767, 0.247, 0.0106, 0.25, 0.06353, 0.1786, 0.07772, 0.375, 0.9832, 0.4375, 0.9832, 0.4355, 1.0, 0.377, 1.0, 0.08284, 0.0786, 0.1556, 0.02997, 0.1786, 0.07772, 0.1181, 0.1181, 0.3125, 0.9832, 0.375, 0.9832, 0.373, 1.0, 0.3145, 1.0, 0.02997, 0.1556, 0.0786, 0.08284, 0.1181, 0.1181, 0.07772, 0.1786, 0.2812, 0.9832, 0.3125, 0.9832, 0.3105, 1.0, 0.2812, 1.0, 0.01913, 0.2041, 0.02767, 0.1612, 0.07772, 0.1786, 0.07062, 0.2143, 0.2188, 0.9832, 0.25, 0.9832, 0.248, 1.0, 0.2188, 1.0, 0.01913, 0.2959, 0.0106, 0.253, 0.06353, 0.25, 0.07062, 0.2857, 0.125, 0.9832, 0.1875, 0.9832, 0.1855, 1.0, 0.127, 1.0, 0.0786, 0.4172, 0.02997, 0.3444, 0.07772, 0.3214, 0.1181, 0.3819, 0.0625, 0.9832, 0.125, 0.9832, 0.123, 1.0, 0.06454, 1.0, 0.1556, 0.47, 0.08284, 0.4214, 0.1181, 0.3819, 0.1786, 0.4223, 0.0, 0.9832, 0.0625, 0.9832, 0.06046, 1.0, 0.002041, 1.0, 0.247, 0.4894, 0.1612, 0.4723, 0.1786, 0.4223, 0.25, 0.4365, 0.3214, 0.4223, 0.25, 0.4365, 0.1786, 0.4223, 0.1181, 0.3819, 0.07772, 0.3214, 0.07062, 0.2857, 0.06353, 0.25, 0.07062, 0.2143, 0.07772, 0.1786, 0.1181, 0.1181, 0.1786, 0.07772, 0.25, 0.06353, 0.3214, 0.07772, 0.3819, 0.1181, 0.4223, 0.1786, 0.4365, 0.25, 0.4223, 0.3214, 0.3819, 0.3819, 0.7849, 0.3343, 0.75, 0.3412, 0.75, 0.49, 0.8418, 0.4717, 0.8145, 0.3145, 0.7849, 0.3343, 0.8418, 0.4717, 0.9197, 0.4197, 0.8343, 0.2849, 0.8145, 0.3145, 0.9197, 0.4197, 0.9717, 0.3418, 0.8412, 0.25, 0.8343, 0.2849, 0.9717, 0.3418, 0.99, 0.25, 0.8343, 0.2151, 0.8412, 0.25, 0.99, 0.25, 0.9717, 0.1582, 0.8145, 0.1855, 0.8343, 0.2151, 0.9717, 0.1582, 0.9197, 0.08029, 0.7849, 0.1657, 0.8145, 0.1855, 0.9197, 0.08029, 0.8418, 0.02827, 0.75, 0.1588, 0.7849, 0.1657, 0.8418, 0.02827, 0.75, 0.01, 0.7151, 0.1657, 0.75, 0.1588, 0.75, 0.01, 0.6582, 0.02827, 0.6855, 0.1855, 0.7151, 0.1657, 0.6582, 0.02827, 0.5803, 0.08029, 0.6657, 0.2151, 0.6855, 0.1855, 0.5803, 0.08029, 0.5283, 0.1582, 0.6622, 0.2325, 0.6657, 0.2151, 0.5283, 0.1582, 0.5191, 0.2041, 0.6622, 0.2675, 0.6588, 0.25, 0.51, 0.25, 0.5191, 0.2959, 0.6855, 0.3145, 0.6657, 0.2849, 0.5283, 0.3418, 0.5803, 0.4197, 0.7151, 0.3343, 0.6855, 0.3145, 0.5803, 0.4197, 0.6582, 0.4717, 0.75, 0.3412, 0.7151, 0.3343, 0.6582, 0.4717, 0.75, 0.49, 0.6657, 0.2849, 0.6855, 0.3145, 0.6855, 0.3145, 0.6657, 0.2849, 0.75, 0.1588, 0.7151, 0.1657, 0.7151, 0.1657, 0.75, 0.1588, 0.7849, 0.3343, 0.8145, 0.3145, 0.8145, 0.3145, 0.7849, 0.3343, 0.7151, 0.1657, 0.6855, 0.1855, 0.6855, 0.1855, 0.7151, 0.1657, 0.8145, 0.3145, 0.8343, 0.2849, 0.8343, 0.2849, 0.8145, 0.3145, 0.6855, 0.1855, 0.6657, 0.2151, 0.6657, 0.2151, 0.6855, 0.1855, 0.8343, 0.2849, 0.8412, 0.25, 0.8412, 0.25, 0.8343, 0.2849, 0.6622, 0.2325, 0.6588, 0.25, 0.6588, 0.25, 0.6622, 0.2325, 0.8412, 0.25, 0.8343, 0.2151, 0.8343, 0.2151, 0.8412, 0.25, 0.6622, 0.2675, 0.6657, 0.2849, 0.6657, 0.2849, 0.6622, 0.2675, 0.8343, 0.2151, 0.8145, 0.1855, 0.8145, 0.1855, 0.8343, 0.2151, 0.6657, 0.2849, 0.6855, 0.3145, 0.6855, 0.3145, 0.6657, 0.2849, 0.8145, 0.1855, 0.7849, 0.1657, 0.7849, 0.1657, 0.8145, 0.1855, 0.6855, 0.3145, 0.7151, 0.3343, 0.7151, 0.3343, 0.6855, 0.3145, 0.7849, 0.1657, 0.75, 0.1588, 0.75, 0.1588, 0.7849, 0.1657, 0.75, 0.3412, 0.7849, 0.3343, 0.7849, 0.3343, 0.75, 0.3412, 0.8344, 0.285, 0.8414, 0.25, 0.8412, 0.25, 0.8343, 0.2849, 0.8145, 0.1855, 0.7849, 0.1657, 0.7849, 0.1657, 0.8145, 0.1855, 0.6855, 0.3145, 0.7151, 0.3343, 0.7151, 0.3343, 0.6855, 0.3145, 0.7849, 0.1657, 0.75, 0.1588, 0.75, 0.1588, 0.7849, 0.1657, 0.75, 0.3412, 0.7849, 0.3343, 0.7849, 0.3343, 0.75, 0.3412, 0.7151, 0.3343, 0.75, 0.3412, 0.75, 0.3412, 0.7151, 0.3343, 0.75, 0.1588, 0.7151, 0.1657, 0.7151, 0.1657, 0.75, 0.1588, 0.7849, 0.3343, 0.8145, 0.3145, 0.8145, 0.3145, 0.7849, 0.3343, 0.7151, 0.1657, 0.6855, 0.1855, 0.6855, 0.1855, 0.7151, 0.1657, 0.8145, 0.3145, 0.8343, 0.2849, 0.8343, 0.2849, 0.8145, 0.3145, 0.6855, 0.1855, 0.6657, 0.2151, 0.6657, 0.2151, 0.6855, 0.1855, 0.8343, 0.2849, 0.8412, 0.25, 0.8412, 0.25, 0.8343, 0.2849, 0.6622, 0.2325, 0.6588, 0.25, 0.6588, 0.25, 0.6622, 0.2325, 0.8412, 0.25, 0.8343, 0.2151, 0.8343, 0.2151, 0.8412, 0.25, 0.6622, 0.2675, 0.6657, 0.2849, 0.6657, 0.2849, 0.6622, 0.2675, 0.8343, 0.2151, 0.8145, 0.1855, 0.8145, 0.1855, 0.8343, 0.2151, 0.75, 0.1588, 0.7151, 0.1657, 0.7151, 0.1657, 0.75, 0.1588, 0.8414, 0.25, 0.8344, 0.215, 0.8343, 0.2151, 0.8412, 0.25, 0.8344, 0.215, 0.8146, 0.1854, 0.8145, 0.1855, 0.8343, 0.2151, 0.6656, 0.285, 0.6854, 0.3146, 0.6855, 0.3145, 0.6657, 0.2849, 0.8146, 0.1854, 0.785, 0.1656, 0.7849, 0.1657, 0.8145, 0.1855, 0.6854, 0.3146, 0.715, 0.3344, 0.7151, 0.3343, 0.6855, 0.3145, 0.785, 0.1656, 0.75, 0.1586, 0.75, 0.1588, 0.7849, 0.1657, 0.75, 0.3414, 0.785, 0.3344, 0.7849, 0.3343, 0.75, 0.3412, 0.715, 0.3344, 0.75, 0.3414, 0.75, 0.3412, 0.7151, 0.3343, 0.75, 0.1586, 0.715, 0.1656, 0.7151, 0.1657, 0.75, 0.1588, 0.785, 0.3344, 0.8146, 0.3146, 0.8145, 0.3145, 0.7849, 0.3343, 0.715, 0.1656, 0.6854, 0.1854, 0.6855, 0.1855, 0.7151, 0.1657, 0.8146, 0.3146, 0.8344, 0.285, 0.8343, 0.2849, 0.8145, 0.3145, 0.6854, 0.1854, 0.6656, 0.215, 0.6657, 0.2151, 0.6855, 0.1855, 0.7151, 0.3343, 0.75, 0.3412, 0.75, 0.3412, 0.7151, 0.3343, 0.7849, 0.3343, 0.8145, 0.3145, 0.8145, 0.3145, 0.7849, 0.3343, 0.7151, 0.1657, 0.6855, 0.1855, 0.6855, 0.1855, 0.7151, 0.1657, 0.8145, 0.3145, 0.8343, 0.2849, 0.8343, 0.2849, 0.8145, 0.3145, 0.6855, 0.1855, 0.6657, 0.2151, 0.6657, 0.2151, 0.6855, 0.1855, 0.8343, 0.2849, 0.8412, 0.25, 0.8412, 0.25, 0.8343, 0.2849, 0.6622, 0.2325, 0.6588, 0.25, 0.6588, 0.25, 0.6622, 0.2325, 0.8412, 0.25, 0.8343, 0.2151, 0.8343, 0.2151, 0.8412, 0.25, 0.6622, 0.2675, 0.6657, 0.2849, 0.6657, 0.2849, 0.6622, 0.2675, 0.8343, 0.2151, 0.8145, 0.1855, 0.8145, 0.1855, 0.8343, 0.2151, 0.6657, 0.2849, 0.6855, 0.3145, 0.6855, 0.3145, 0.6657, 0.2849, 0.8145, 0.1855, 0.7849, 0.1657, 0.7849, 0.1657, 0.8145, 0.1855, 0.6855, 0.3145, 0.7151, 0.3343, 0.7151, 0.3343, 0.6855, 0.3145, 0.7849, 0.1657, 0.75, 0.1588, 0.75, 0.1588, 0.7849, 0.1657, 0.75, 0.3412, 0.7849, 0.3343, 0.7849, 0.3343, 0.75, 0.3412, 0.7151, 0.3343, 0.75, 0.3412, 0.75, 0.3412, 0.7151, 0.3343, 0.6854, 0.1854, 0.6656, 0.215, 0.6654, 0.215, 0.6853, 0.1853, 0.8146, 0.3146, 0.8344, 0.285, 0.8346, 0.285, 0.8147, 0.3147, 0.715, 0.1656, 0.6854, 0.1854, 0.6853, 0.1853, 0.715, 0.1654, 0.785, 0.3344, 0.8146, 0.3146, 0.8147, 0.3147, 0.785, 0.3346, 0.75, 0.1586, 0.715, 0.1656, 0.715, 0.1654, 0.75, 0.1585, 0.715, 0.3344, 0.75, 0.3414, 0.75, 0.3415, 0.715, 0.3346, 0.75, 0.3414, 0.785, 0.3344, 0.785, 0.3346, 0.75, 0.3415, 0.785, 0.1656, 0.75, 0.1586, 0.75, 0.1585, 0.785, 0.1654, 0.6854, 0.3146, 0.715, 0.3344, 0.715, 0.3346, 0.6853, 0.3147, 0.8146, 0.1854, 0.785, 0.1656, 0.785, 0.1654, 0.8147, 0.1853, 0.6656, 0.285, 0.6854, 0.3146, 0.6853, 0.3147, 0.6654, 0.285, 0.8344, 0.215, 0.8146, 0.1854, 0.8147, 0.1853, 0.8346, 0.215, 0.8414, 0.25, 0.8344, 0.215, 0.8346, 0.215, 0.8415, 0.25, 0.8344, 0.285, 0.8414, 0.25, 0.8415, 0.25, 0.8346, 0.285, 0.75, 0.3412, 0.7849, 0.3343, 0.8145, 0.3145, 0.8343, 0.2849, 0.8412, 0.25, 0.8343, 0.2151, 0.8145, 0.1855, 0.7849, 0.1657, 0.75, 0.1588, 0.7151, 0.1657, 0.6855, 0.1855, 0.6657, 0.2151, 0.6622, 0.2325, 0.6588, 0.25, 0.6622, 0.2675, 0.6657, 0.2849, 0.6855, 0.3145, 0.7151, 0.3343, 0.8343, 0.2849, 0.8145, 0.3145, 0.8145, 0.3145, 0.8343, 0.2849, 0.75, 0.3412, 0.7151, 0.3343, 0.7151, 0.3343, 0.75, 0.3412, 0.75, 0.1588, 0.7151, 0.1657, 0.7151, 0.1657, 0.75, 0.1588, 0.8145, 0.3145, 0.7849, 0.3343, 0.7849, 0.3343, 0.8145, 0.3145, 0.7151, 0.3343, 0.6855, 0.3145, 0.6855, 0.3145, 0.7151, 0.3343, 0.7849, 0.3343, 0.8145, 0.3145, 0.8145, 0.3145, 0.7849, 0.3343, 0.7849, 0.3343, 0.75, 0.3412, 0.75, 0.3412, 0.7849, 0.3343, 0.6855, 0.3145, 0.6657, 0.2849, 0.6657, 0.2849, 0.6855, 0.3145, 0.7151, 0.1657, 0.6855, 0.1855, 0.6855, 0.1855, 0.7151, 0.1657, 0.6622, 0.2675, 0.6588, 0.25, 0.6588, 0.25, 0.6622, 0.2675, 0.8145, 0.3145, 0.8343, 0.2849, 0.8343, 0.2849, 0.8145, 0.3145, 0.6622, 0.2325, 0.6657, 0.2151, 0.6657, 0.2151, 0.6622, 0.2325, 0.6855, 0.1855, 0.6657, 0.2151, 0.6657, 0.2151, 0.6855, 0.1855, 0.6657, 0.2151, 0.6855, 0.1855, 0.6855, 0.1855, 0.6657, 0.2151, 0.8343, 0.2849, 0.8412, 0.25, 0.8412, 0.25, 0.8343, 0.2849, 0.8412, 0.25, 0.8343, 0.2151, 0.8343, 0.2151, 0.8412, 0.25, 0.6622, 0.2325, 0.6588, 0.25, 0.6588, 0.25, 0.6622, 0.2325, 0.8343, 0.2849, 0.8412, 0.25, 0.8412, 0.25, 0.8343, 0.2849, 0.6855, 0.1855, 0.6657, 0.2151, 0.6657, 0.2151, 0.6855, 0.1855, 0.8145, 0.3145, 0.8343, 0.2849, 0.8343, 0.2849, 0.8145, 0.3145, 0.7151, 0.1657, 0.6855, 0.1855, 0.6855, 0.1855, 0.7151, 0.1657, 0.7849, 0.3343, 0.8145, 0.3145, 0.8145, 0.3145, 0.7849, 0.3343, 0.75, 0.1588, 0.7151, 0.1657, 0.7151, 0.1657, 0.75, 0.1588, 0.7151, 0.3343, 0.75, 0.3412, 0.75, 0.3412, 0.7151, 0.3343, 0.75, 0.3412, 0.7849, 0.3343, 0.7849, 0.3343, 0.75, 0.3412, 0.7849, 0.1657, 0.75, 0.1588, 0.75, 0.1588, 0.7849, 0.1657, 0.6855, 0.3145, 0.7151, 0.3343, 0.7151, 0.3343, 0.6855, 0.3145, 0.8145, 0.1855, 0.7849, 0.1657, 0.7849, 0.1657, 0.8145, 0.1855, 0.6657, 0.2849, 0.6855, 0.3145, 0.6855, 0.3145, 0.6657, 0.2849, 0.8343, 0.2151, 0.8145, 0.1855, 0.8145, 0.1855, 0.8343, 0.2151, 0.6622, 0.2675, 0.6657, 0.2849, 0.6657, 0.2849, 0.6622, 0.2675, 0.6622, 0.2675, 0.6657, 0.2849, 0.6657, 0.2849, 0.6622, 0.2675, 0.8343, 0.2151, 0.8145, 0.1855, 0.8145, 0.1855, 0.8343, 0.2151, 0.6657, 0.2849, 0.6855, 0.3145, 0.6855, 0.3145, 0.6657, 0.2849, 0.8145, 0.1855, 0.7849, 0.1657, 0.7849, 0.1657, 0.8145, 0.1855, 0.6855, 0.3145, 0.7151, 0.3343, 0.7151, 0.3343, 0.6855, 0.3145, 0.7849, 0.1657, 0.75, 0.1588, 0.75, 0.1588, 0.7849, 0.1657, 0.75, 0.3412, 0.7849, 0.3343, 0.7849, 0.3343, 0.75, 0.3412, 0.7151, 0.3343, 0.75, 0.3412, 0.75, 0.3412, 0.7151, 0.3343, 0.75, 0.1588, 0.7151, 0.1657, 0.7151, 0.1657, 0.75, 0.1588, 0.7849, 0.3343, 0.8145, 0.3145, 0.8145, 0.3145, 0.7849, 0.3343, 0.7151, 0.1657, 0.6855, 0.1855, 0.6855, 0.1855, 0.7151, 0.1657, 0.8145, 0.3145, 0.8343, 0.2849, 0.8343, 0.2849, 0.8145, 0.3145, 0.6855, 0.1855, 0.6657, 0.2151, 0.6657, 0.2151, 0.6855, 0.1855, 0.8343, 0.2849, 0.8412, 0.25, 0.8412, 0.25, 0.8343, 0.2849, 0.6622, 0.2325, 0.6588, 0.25, 0.6588, 0.25, 0.6622, 0.2325, 0.8412, 0.25, 0.8343, 0.2151, 0.8343, 0.2151, 0.8412, 0.25, 0.8412, 0.25, 0.8343, 0.2849, 0.8343, 0.2849, 0.8412, 0.25, 0.75, 0.3412, 0.7849, 0.3343, 0.7849, 0.3343, 0.75, 0.3412, 0.8343, 0.2151, 0.8412, 0.25, 0.8412, 0.25, 0.8343, 0.2151, 0.7849, 0.1657, 0.75, 0.1588, 0.75, 0.1588, 0.7849, 0.1657, 0.8145, 0.1855, 0.8343, 0.2151, 0.8343, 0.2151, 0.8145, 0.1855, 0.6855, 0.3145, 0.7151, 0.3343, 0.7151, 0.3343, 0.6855, 0.3145, 0.7849, 0.1657, 0.8145, 0.1855, 0.8145, 0.1855, 0.7849, 0.1657, 0.8145, 0.1855, 0.7849, 0.1657, 0.7849, 0.1657, 0.8145, 0.1855, 0.75, 0.1588, 0.7849, 0.1657, 0.7849, 0.1657, 0.75, 0.1588, 0.6657, 0.2849, 0.6855, 0.3145, 0.6855, 0.3145, 0.6657, 0.2849, 0.8412, 0.25, 0.8343, 0.2151, 0.8343, 0.2151, 0.8412, 0.25, 0.7151, 0.1657, 0.75, 0.1588, 0.75, 0.1588, 0.7151, 0.1657, 0.8343, 0.2151, 0.8145, 0.1855, 0.8145, 0.1855, 0.8343, 0.2151, 0.6622, 0.2325, 0.6588, 0.25, 0.6588, 0.25, 0.6622, 0.2325, 0.6855, 0.1855, 0.7151, 0.1657, 0.7151, 0.1657, 0.6855, 0.1855, 0.6622, 0.2675, 0.6657, 0.2849, 0.6657, 0.2849, 0.6622, 0.2675, 0.7151, 0.3343, 0.75, 0.3412, 0.75, 0.3412, 0.7151, 0.3343, 0.75, 0.3412, 0.7849, 0.3343, 0.8145, 0.3145, 0.8343, 0.2849, 0.8412, 0.25, 0.8343, 0.2151, 0.8145, 0.1855, 0.7849, 0.1657, 0.75, 0.1588, 0.7151, 0.1657, 0.6855, 0.1855, 0.6657, 0.2151, 0.6588, 0.25, 0.6657, 0.2849, 0.6855, 0.3145, 0.7151, 0.3343, 0.8343, 0.2849, 0.8145, 0.3145, 0.8145, 0.3145, 0.8343, 0.2849, 0.75, 0.3412, 0.7151, 0.3343, 0.7151, 0.3343, 0.75, 0.3412, 0.75, 0.1588, 0.7151, 0.1657, 0.7151, 0.1657, 0.75, 0.1588, 0.8145, 0.3145, 0.7849, 0.3343, 0.7849, 0.3343, 0.8145, 0.3145, 0.7151, 0.3343, 0.6855, 0.3145, 0.6855, 0.3145, 0.7151, 0.3343, 0.7849, 0.3343, 0.8145, 0.3145, 0.8145, 0.3145, 0.7849, 0.3343, 0.7849, 0.3343, 0.75, 0.3412, 0.75, 0.3412, 0.7849, 0.3343, 0.6855, 0.3145, 0.6657, 0.2849, 0.6657, 0.2849, 0.6855, 0.3145, 0.7151, 0.1657, 0.6855, 0.1855, 0.6855, 0.1855, 0.7151, 0.1657, 0.6657, 0.2849, 0.6588, 0.25, 0.6588, 0.25, 0.6657, 0.2849, 0.8145, 0.3145, 0.8343, 0.2849, 0.8343, 0.2849, 0.8145, 0.3145, 0.6588, 0.25, 0.6657, 0.2151, 0.6657, 0.2151, 0.6588, 0.25, 0.6855, 0.1855, 0.6657, 0.2151, 0.6657, 0.2151, 0.6855, 0.1855, 0.6657, 0.2151, 0.6855, 0.1855, 0.6855, 0.1855, 0.6657, 0.2151, 0.8343, 0.2849, 0.8412, 0.25, 0.8412, 0.25, 0.8343, 0.2849, 0.8412, 0.25, 0.8343, 0.2151, 0.8343, 0.2151, 0.8412, 0.25, 0.6657, 0.2151, 0.6588, 0.25, 0.6588, 0.25, 0.6657, 0.2151, 0.8343, 0.2849, 0.8412, 0.25, 0.8412, 0.25, 0.8343, 0.2849, 0.6855, 0.1855, 0.6657, 0.2151, 0.6657, 0.2151, 0.6855, 0.1855, 0.8145, 0.3145, 0.8343, 0.2849, 0.8343, 0.2849, 0.8145, 0.3145, 0.7151, 0.1657, 0.6855, 0.1855, 0.6855, 0.1855, 0.7151, 0.1657, 0.7849, 0.3343, 0.8145, 0.3145, 0.8145, 0.3145, 0.7849, 0.3343, 0.75, 0.1588, 0.7151, 0.1657, 0.7151, 0.1657, 0.75, 0.1588, 0.7151, 0.3343, 0.75, 0.3412, 0.75, 0.3412, 0.7151, 0.3343, 0.75, 0.3412, 0.7849, 0.3343, 0.7849, 0.3343, 0.75, 0.3412, 0.7849, 0.1657, 0.75, 0.1588, 0.75, 0.1588, 0.7849, 0.1657, 0.6855, 0.3145, 0.7151, 0.3343, 0.7151, 0.3343, 0.6855, 0.3145, 0.8145, 0.1855, 0.7849, 0.1657, 0.7849, 0.1657, 0.8145, 0.1855, 0.6657, 0.2849, 0.6855, 0.3145, 0.6855, 0.3145, 0.6657, 0.2849, 0.8343, 0.2151, 0.8145, 0.1855, 0.8145, 0.1855, 0.8343, 0.2151, 0.6588, 0.25, 0.6657, 0.2849, 0.6657, 0.2849, 0.6588, 0.25, 0.6588, 0.25, 0.6657, 0.2849, 0.6657, 0.2849, 0.6588, 0.25, 0.8343, 0.2151, 0.8145, 0.1855, 0.8145, 0.1855, 0.8343, 0.2151, 0.6657, 0.2849, 0.6855, 0.3145, 0.6855, 0.3145, 0.6657, 0.2849, 0.8145, 0.1855, 0.7849, 0.1657, 0.7849, 0.1657, 0.8145, 0.1855, 0.6855, 0.3145, 0.7151, 0.3343, 0.7151, 0.3343, 0.6855, 0.3145, 0.7849, 0.1657, 0.75, 0.1588, 0.75, 0.1588, 0.7849, 0.1657, 0.75, 0.3412, 0.7849, 0.3343, 0.7849, 0.3343, 0.75, 0.3412, 0.7151, 0.3343, 0.75, 0.3412, 0.75, 0.3412, 0.7151, 0.3343, 0.75, 0.1588, 0.7151, 0.1657, 0.7151, 0.1657, 0.75, 0.1588, 0.7849, 0.3343, 0.8145, 0.3145, 0.8145, 0.3145, 0.7849, 0.3343, 0.7151, 0.1657, 0.6855, 0.1855, 0.6855, 0.1855, 0.7151, 0.1657, 0.8145, 0.3145, 0.8343, 0.2849, 0.8343, 0.2849, 0.8145, 0.3145, 0.6855, 0.1855, 0.6657, 0.2151, 0.6657, 0.2151, 0.6855, 0.1855, 0.8343, 0.2849, 0.8412, 0.25, 0.8412, 0.25, 0.8343, 0.2849, 0.6657, 0.2151, 0.6588, 0.25, 0.6588, 0.25, 0.6657, 0.2151, 0.8412, 0.25, 0.8343, 0.2151, 0.8343, 0.2151, 0.8412, 0.25, 0.8412, 0.25, 0.8343, 0.2849, 0.8343, 0.2849, 0.8412, 0.25, 0.75, 0.3412, 0.7849, 0.3343, 0.7849, 0.3343, 0.75, 0.3412, 0.8343, 0.2151, 0.8412, 0.25, 0.8412, 0.25, 0.8343, 0.2151, 0.7849, 0.1657, 0.75, 0.1588, 0.75, 0.1588, 0.7849, 0.1657, 0.8145, 0.1855, 0.8343, 0.2151, 0.8343, 0.2151, 0.8145, 0.1855, 0.6855, 0.3145, 0.7151, 0.3343, 0.7151, 0.3343, 0.6855, 0.3145, 0.7849, 0.1657, 0.8145, 0.1855, 0.8145, 0.1855, 0.7849, 0.1657, 0.8145, 0.1855, 0.7849, 0.1657, 0.7849, 0.1657, 0.8145, 0.1855, 0.75, 0.1588, 0.7849, 0.1657, 0.7849, 0.1657, 0.75, 0.1588, 0.6657, 0.2849, 0.6855, 0.3145, 0.6855, 0.3145, 0.6657, 0.2849, 0.8412, 0.25, 0.8343, 0.2151, 0.8343, 0.2151, 0.8412, 0.25, 0.7151, 0.1657, 0.75, 0.1588, 0.75, 0.1588, 0.7151, 0.1657, 0.8343, 0.2151, 0.8145, 0.1855, 0.8145, 0.1855, 0.8343, 0.2151, 0.6657, 0.2151, 0.6588, 0.25, 0.6588, 0.25, 0.6657, 0.2151, 0.6855, 0.1855, 0.7151, 0.1657, 0.7151, 0.1657, 0.6855, 0.1855, 0.6588, 0.25, 0.6657, 0.2849, 0.6657, 0.2849, 0.6588, 0.25, 0.6617, 0.235, 0.6647, 0.2201, 0.6657, 0.2151, 0.6622, 0.2325, 0.6617, 0.265, 0.6587, 0.25, 0.6588, 0.25, 0.6622, 0.2675, 0.6617, 0.235, 0.6587, 0.25, 0.6588, 0.25, 0.6622, 0.2325, 0.6617, 0.265, 0.6647, 0.2799, 0.6657, 0.2849, 0.6622, 0.2675, 0.6646, 0.2199, 0.6645, 0.2197, 0.6654, 0.215, 0.6656, 0.215, 0.6646, 0.2801, 0.6645, 0.2803, 0.6654, 0.285, 0.6656, 0.285, 0.6646, 0.2199, 0.6647, 0.2201, 0.6657, 0.2151, 0.6656, 0.215, 0.6646, 0.2801, 0.6647, 0.2799, 0.6657, 0.2849, 0.6656, 0.285, 0.6645, 0.2803, 0.6646, 0.2801, 0.6656, 0.285, 0.6654, 0.285, 0.6647, 0.2201, 0.6646, 0.2199, 0.6656, 0.215, 0.6657, 0.2151, 0.8343, 0.2849, 0.8412, 0.25, 0.8414, 0.25, 0.8344, 0.285, 0.8412, 0.25, 0.8343, 0.2151, 0.8344, 0.215, 0.8414, 0.25, 0.8343, 0.2151, 0.8145, 0.1855, 0.8146, 0.1854, 0.8344, 0.215, 0.6657, 0.2849, 0.6855, 0.3145, 0.6854, 0.3146, 0.6656, 0.285, 0.8145, 0.1855, 0.7849, 0.1657, 0.785, 0.1656, 0.8146, 0.1854, 0.6855, 0.3145, 0.7151, 0.3343, 0.715, 0.3344, 0.6854, 0.3146, 0.7849, 0.1657, 0.75, 0.1588, 0.75, 0.1586, 0.785, 0.1656, 0.75, 0.3412, 0.7849, 0.3343, 0.785, 0.3344, 0.75, 0.3414, 0.7151, 0.3343, 0.75, 0.3412, 0.75, 0.3414, 0.715, 0.3344, 0.75, 0.1588, 0.7151, 0.1657, 0.715, 0.1656, 0.75, 0.1586, 0.7849, 0.3343, 0.8145, 0.3145, 0.8146, 0.3146, 0.785, 0.3344, 0.7151, 0.1657, 0.6855, 0.1855, 0.6854, 0.1854, 0.715, 0.1656, 0.8145, 0.3145, 0.8343, 0.2849, 0.8344, 0.285, 0.8146, 0.3146, 0.6855, 0.1855, 0.6657, 0.2151, 0.6656, 0.215, 0.6854, 0.1854, 0.6645, 0.2197, 0.6646, 0.2199, 0.6656, 0.215, 0.6654, 0.215, 0.6647, 0.2799, 0.6646, 0.2801, 0.6656, 0.285, 0.6657, 0.2849, 0.6853, 0.1853, 0.6654, 0.215, 0.6656, 0.215, 0.6854, 0.1854, 0.8147, 0.3147, 0.8346, 0.285, 0.8344, 0.285, 0.8146, 0.3146, 0.715, 0.1654, 0.6853, 0.1853, 0.6854, 0.1854, 0.715, 0.1656, 0.785, 0.3346, 0.8147, 0.3147, 0.8146, 0.3146, 0.785, 0.3344, 0.75, 0.1585, 0.715, 0.1654, 0.715, 0.1656, 0.75, 0.1586, 0.715, 0.3346, 0.75, 0.3415, 0.75, 0.3414, 0.715, 0.3344, 0.75, 0.3415, 0.785, 0.3346, 0.785, 0.3344, 0.75, 0.3414, 0.785, 0.1654, 0.75, 0.1585, 0.75, 0.1586, 0.785, 0.1656, 0.6853, 0.3147, 0.715, 0.3346, 0.715, 0.3344, 0.6854, 0.3146, 0.8147, 0.1853, 0.785, 0.1654, 0.785, 0.1656, 0.8146, 0.1854, 0.6654, 0.285, 0.6853, 0.3147, 0.6854, 0.3146, 0.6656, 0.285, 0.8346, 0.215, 0.8147, 0.1853, 0.8146, 0.1854, 0.8344, 0.215, 0.8415, 0.25, 0.8346, 0.215, 0.8344, 0.215, 0.8414, 0.25, 0.8346, 0.285, 0.8415, 0.25, 0.8414, 0.25, 0.8344, 0.285, 0.6587, 0.25, 0.6617, 0.265, 0.6622, 0.2675, 0.6588, 0.25, 0.6647, 0.2799, 0.6617, 0.265, 0.6622, 0.2675, 0.6657, 0.2849, 0.6588, 0.25, 0.6622, 0.2675, 0.6622, 0.2675, 0.6588, 0.25, 0.6588, 0.25, 0.6622, 0.2675, 0.6622, 0.2675, 0.6588, 0.25, 0.6588, 0.25, 0.6622, 0.2675, 0.6622, 0.2675, 0.6588, 0.25, 0.6657, 0.2849, 0.6622, 0.2675, 0.6622, 0.2675, 0.6657, 0.2849, 0.6588, 0.25, 0.6622, 0.2675, 0.6622, 0.2675, 0.6588, 0.25, 0.6588, 0.25, 0.6622, 0.2675, 0.6622, 0.2675, 0.6588, 0.25, 0.6588, 0.25, 0.6622, 0.2675, 0.6622, 0.2675, 0.6588, 0.25, 0.6657, 0.2849, 0.6622, 0.2675, 0.5191, 0.2959, 0.5283, 0.3418, 0.02767, 0.3388, 0.01913, 0.2959, 0.07062, 0.2857, 0.07772, 0.3214, 0.1875, 0.9832, 0.2188, 0.9832, 0.2188, 1.0, 0.1895, 1.0, 0.1875, 0.5901, 0.2188, 0.5901, 0.2188, 0.5901, 0.1875, 0.5901, 0.25, 0.9099, 0.2188, 0.9099, 0.2188, 0.9099, 0.25, 0.9099, 0.25, 0.9099, 0.2188, 0.9099, 0.2188, 0.9099, 0.25, 0.9099, 0.25, 0.5901, 0.25, 0.9099, 0.2188, 0.9099, 0.2188, 0.5901, 0.1875, 0.5901, 0.2188, 0.5901, 0.2188, 0.5901, 0.1875, 0.5901, 0.25, 0.9099, 0.2188, 0.9099, 0.2188, 0.9099, 0.25, 0.9099, 0.1875, 0.5901, 0.2188, 0.5901, 0.2188, 0.5901, 0.1875, 0.5901, 0.25, 0.5, 0.25, 0.545, 0.2188, 0.545, 0.2188, 0.5, 0.25, 0.9099, 0.25, 0.955, 0.2188, 0.955, 0.2188, 0.9099, 0.25, 0.545, 0.25, 0.5901, 0.2188, 0.5901, 0.2188, 0.545, 0.25, 0.955, 0.25, 0.9832, 0.2188, 0.9832, 0.2188, 0.955, 0.6647, 0.2201, 0.6617, 0.235, 0.6622, 0.2325, 0.6657, 0.2151, 0.6587, 0.25, 0.6617, 0.235, 0.6622, 0.2325, 0.6588, 0.25, 0.6657, 0.2151, 0.6622, 0.2325, 0.6622, 0.2325, 0.6657, 0.2151, 0.6657, 0.2151, 0.6622, 0.2325, 0.6622, 0.2325, 0.6657, 0.2151, 0.6657, 0.2151, 0.6622, 0.2325, 0.6622, 0.2325, 0.6657, 0.2151, 0.6588, 0.25, 0.6622, 0.2325, 0.6622, 0.2325, 0.6588, 0.25, 0.6657, 0.2151, 0.6622, 0.2325, 0.6622, 0.2325, 0.6657, 0.2151, 0.6657, 0.2151, 0.6622, 0.2325, 0.6622, 0.2325, 0.6657, 0.2151, 0.6657, 0.2151, 0.6622, 0.2325, 0.6622, 0.2325, 0.6657, 0.2151, 0.6588, 0.25, 0.6622, 0.2325, 0.5191, 0.2041, 0.51, 0.25, 0.0106, 0.247, 0.01913, 0.2041, 0.07062, 0.2143, 0.06353, 0.25, 0.25, 0.9832, 0.2812, 0.9832, 0.2812, 1.0, 0.252, 1.0, 0.25, 0.5901, 0.2812, 0.5901, 0.2812, 0.5901, 0.25, 0.5901, 0.3125, 0.9099, 0.2812, 0.9099, 0.2812, 0.9099, 0.3125, 0.9099, 0.3125, 0.9099, 0.2812, 0.9099, 0.2812, 0.9099, 0.3125, 0.9099, 0.3125, 0.5901, 0.3125, 0.9099, 0.2812, 0.9099, 0.2812, 0.5901, 0.25, 0.5901, 0.2812, 0.5901, 0.2812, 0.5901, 0.25, 0.5901, 0.25, 0.5901, 0.2812, 0.5901, 0.2812, 0.5901, 0.25, 0.5901, 0.3125, 0.5, 0.3125, 0.545, 0.2812, 0.545, 0.2812, 0.5, 0.3125, 0.9099, 0.3125, 0.955, 0.2812, 0.955, 0.2812, 0.9099, 0.3125, 0.545, 0.3125, 0.5901, 0.2812, 0.5901, 0.2812, 0.545, 0.3125, 0.9099, 0.2812, 0.9099, 0.2812, 0.9099, 0.3125, 0.9099, 0.3125, 0.955, 0.3125, 0.9832, 0.2812, 0.9832, 0.2812, 0.955, 0.6646, 0.2801, 0.6647, 0.2799, 0.8145, 0.3145, 0.7849, 0.3343, 0.6647, 0.2799, 0.6617, 0.265, 0.8343, 0.2849, 0.8145, 0.3145, 0.6617, 0.265, 0.6587, 0.25, 0.8412, 0.25, 0.8343, 0.2849, 0.6587, 0.25, 0.6617, 0.235, 0.8343, 0.2151, 0.8412, 0.25, 0.6617, 0.235, 0.6647, 0.2201, 0.8145, 0.1855, 0.8343, 0.2151, 0.6647, 0.2201, 0.6646, 0.2199, 0.7849, 0.1657, 0.8145, 0.1855, 0.6646, 0.2199, 0.6645, 0.2197, 0.75, 0.1588, 0.7849, 0.1657, 0.6645, 0.2197, 0.6646, 0.2199, 0.7151, 0.1657, 0.75, 0.1588, 0.6646, 0.2199, 0.6647, 0.2201, 0.6855, 0.1855, 0.7151, 0.1657, 0.6647, 0.2201, 0.6617, 0.235, 0.6657, 0.2151, 0.6855, 0.1855, 0.6617, 0.235, 0.6587, 0.25, 0.6588, 0.25, 0.6657, 0.2151, 0.6587, 0.25, 0.6617, 0.265, 0.6657, 0.2849, 0.6588, 0.25, 0.6617, 0.265, 0.6647, 0.2799, 0.6855, 0.3145, 0.6657, 0.2849, 0.6647, 0.2799, 0.6646, 0.2801, 0.7151, 0.3343, 0.6855, 0.3145, 0.6646, 0.2801, 0.6645, 0.2803, 0.75, 0.3412, 0.7151, 0.3343, 0.6645, 0.2803, 0.6646, 0.2801, 0.7849, 0.3343, 0.75, 0.3412])
me_cylinder_001.update()
me_cube_001 = bpy.data.meshes.new('Cube.001')
me_cube_001.from_pydata([(-2.605, -1.0, -1.2), (-2.605, -1.0, 1.2), (-2.605, 1.0, -1.2), (-2.605, 1.0, 1.2), (-2.01, -1.0, -1.2), (-2.01, -1.0, 1.2), (-2.01, 1.0, -1.2), (-2.01, 1.0, 1.2), (-2.605, 0.0, -1.2), (-2.01, -0.5, -1.2), (-2.01, 0.0, -1.2), (-2.605, -0.5, -1.2), (-2.605, -0.5264, 1.34), (-2.605, 0.5264, 1.34), (-2.605, 0.0, 0.9458), (-2.605, 0.0, 1.404), (-2.01, 0.5264, 1.34), (-2.01, -0.5264, 1.34), (-2.01, 0.0, 0.9458), (-2.01, 0.0, 1.404), (-2.01, 0.5, -1.2), (-2.605, 0.5, -1.2), (-2.605, -0.5, -1.97), (-2.605, -1.0, -1.97), (-2.01, 1.0, -1.97), (-2.605, 1.0, -1.97), (-2.01, 0.5, -1.97), (-2.01, -0.5, -1.97), (-2.01, -1.0, -1.97), (-2.605, 0.5, -1.97), (-2.605, -1.0, -1.585), (-2.01, -1.0, -1.585), (-2.01, -0.5, -1.585), (-2.605, -0.5, -1.585), (-2.605, 1.0, -1.585), (-2.605, 0.5, -1.585), (-2.01, 1.0, -1.585), (-2.01, 0.5, -1.585), (-2.782, -0.3522, -1.97), (-2.782, -1.148, -1.97), (-1.834, 1.148, -1.97), (-2.782, 1.148, -1.97), (-1.834, 0.3522, -1.97), (-1.834, -0.3522, -1.97), (-1.834, -1.148, -1.97), (-2.782, 0.3522, -1.97), (-2.782, 1.148, -1.585), (-2.782, -1.148, -1.585), (-1.834, -0.3522, -1.585), (-1.834, 1.148, -1.585), (-1.834, -1.148, -1.585), (-2.782, -0.3522, -1.585), (-2.782, 0.3522, -1.585), (-1.834, 0.3522, -1.585)], [], [(17, 12, 1, 5), (2, 3, 7, 6), (6, 7, 16, 18, 10, 20), (4, 5, 1, 0), (28, 27, 43, 44), (10, 18, 17, 5, 4, 9), (0, 1, 12, 14, 8, 11), (21, 20, 10, 8), (8, 10, 9, 11), (8, 14, 13, 3, 2, 21), (12, 15, 14), (15, 13, 14), (16, 19, 18), (19, 17, 18), (12, 17, 19, 15), (15, 19, 16, 13), (7, 3, 13, 16), (36, 37, 53, 49), (22, 27, 28, 23), (25, 24, 26, 29), (30, 33, 51, 47), (29, 26, 42, 45), (23, 28, 44, 39), (27, 22, 38, 43), (26, 24, 40, 42), (35, 34, 46, 52), (0, 11, 33, 30), (9, 4, 31, 32), (11, 9, 32, 33), (4, 0, 30, 31), (6, 20, 37, 36), (20, 21, 35, 37), (2, 6, 36, 34), (21, 2, 34, 35), (50, 47, 39, 44), (52, 46, 41, 45), (51, 48, 43, 38), (48, 50, 44, 43), (46, 49, 40, 41), (53, 52, 45, 42), (47, 51, 38, 39), (49, 53, 42, 40), (32, 31, 50, 48), (37, 35, 52, 53), (25, 29, 45, 41), (33, 32, 48, 51), (34, 36, 49, 46), (31, 30, 47, 50), (22, 23, 39, 38), (24, 25, 41, 40)])
_uv = me_cube_001.uv_layers.new(name='UVMap')
_uv.uv.foreach_set('vector', [0.625, 0.6908, 0.875, 0.6908, 0.875, 0.75, 0.625, 0.75, 0.375, 0.25, 0.625, 0.25, 0.625, 0.5, 0.375, 0.5, 0.375, 0.5, 0.625, 0.5, 0.625, 0.5592, 0.5741, 0.625, 0.375, 0.625, 0.375, 0.5625, 0.375, 0.75, 0.625, 0.75, 0.625, 1.0, 0.375, 1.0, 0.375, 0.75, 0.375, 0.6875, 0.375, 0.6875, 0.375, 0.75, 0.375, 0.625, 0.5741, 0.625, 0.625, 0.6908, 0.625, 0.75, 0.375, 0.75, 0.375, 0.6875, 0.375, 0.0, 0.625, 0.0, 0.625, 0.0592, 0.5741, 0.125, 0.375, 0.125, 0.375, 0.0625, 0.125, 0.5625, 0.375, 0.5625, 0.375, 0.625, 0.125, 0.625, 0.125, 0.625, 0.375, 0.625, 0.375, 0.6875, 0.125, 0.6875, 0.375, 0.125, 0.5741, 0.125, 0.625, 0.1908, 0.625, 0.25, 0.375, 0.25, 0.375, 0.1875, 0.625, 0.0592, 0.6166, 0.125, 0.5741, 0.125, 0.6166, 0.125, 0.6106, 0.125, 0.5741, 0.125, 0.625, 0.5592, 0.625, 0.6219, 0.5741, 0.625, 0.625, 0.6219, 0.625, 0.6803, 0.5741, 0.625, 0.875, 0.6908, 0.625, 0.6908, 0.625, 0.625, 0.875, 0.625, 0.875, 0.625, 0.625, 0.625, 0.625, 0.5592, 0.875, 0.5592, 0.625, 0.5, 0.875, 0.5, 0.875, 0.5592, 0.625, 0.5592, 0.375, 0.5, 0.375, 0.5625, 0.375, 0.5625, 0.375, 0.5, 0.125, 0.6875, 0.375, 0.6875, 0.375, 0.75, 0.125, 0.75, 0.125, 0.5, 0.375, 0.5, 0.375, 0.5625, 0.125, 0.5625, 0.375, 0.0, 0.375, 0.0625, 0.375, 0.0625, 0.375, 0.0, 0.125, 0.5625, 0.375, 0.5625, 0.375, 0.5625, 0.125, 0.5625, 0.125, 0.75, 0.375, 0.75, 0.375, 0.75, 0.125, 0.75, 0.375, 0.6875, 0.125, 0.6875, 0.125, 0.6875, 0.375, 0.6875, 0.375, 0.5625, 0.375, 0.5, 0.375, 0.5, 0.375, 0.5625, 0.375, 0.1875, 0.375, 0.25, 0.375, 0.25, 0.375, 0.1875, 0.375, 0.0, 0.375, 0.0625, 0.375, 0.0625, 0.375, 0.0, 0.375, 0.6875, 0.375, 0.75, 0.375, 0.75, 0.375, 0.6875, 0.125, 0.6875, 0.375, 0.6875, 0.375, 0.6875, 0.125, 0.6875, 0.375, 0.75, 0.375, 1.0, 0.375, 1.0, 0.375, 0.75, 0.375, 0.5, 0.375, 0.5625, 0.375, 0.5625, 0.375, 0.5, 0.375, 0.5625, 0.125, 0.5625, 0.125, 0.5625, 0.375, 0.5625, 0.375, 0.25, 0.375, 0.5, 0.375, 0.5, 0.375, 0.25, 0.375, 0.1875, 0.375, 0.25, 0.375, 0.25, 0.375, 0.1875, 0.375, 0.75, 0.375, 1.0, 0.375, 1.0, 0.375, 0.75, 0.375, 0.1875, 0.375, 0.25, 0.375, 0.25, 0.375, 0.1875, 0.125, 0.6875, 0.375, 0.6875, 0.375, 0.6875, 0.125, 0.6875, 0.375, 0.6875, 0.375, 0.75, 0.375, 0.75, 0.375, 0.6875, 0.375, 0.25, 0.375, 0.5, 0.375, 0.5, 0.375, 0.25, 0.375, 0.5625, 0.125, 0.5625, 0.125, 0.5625, 0.375, 0.5625, 0.375, 0.0, 0.375, 0.0625, 0.375, 0.0625, 0.375, 0.0, 0.375, 0.5, 0.375, 0.5625, 0.375, 0.5625, 0.375, 0.5, 0.375, 0.6875, 0.375, 0.75, 0.375, 0.75, 0.375, 0.6875, 0.375, 0.5625, 0.125, 0.5625, 0.125, 0.5625, 0.375, 0.5625, 0.125, 0.5, 0.125, 0.5625, 0.125, 0.5625, 0.125, 0.5, 0.125, 0.6875, 0.375, 0.6875, 0.375, 0.6875, 0.125, 0.6875, 0.375, 0.25, 0.375, 0.5, 0.375, 0.5, 0.375, 0.25, 0.375, 0.75, 0.375, 1.0, 0.375, 1.0, 0.375, 0.75, 0.125, 0.6875, 0.125, 0.75, 0.125, 0.75, 0.125, 0.6875, 0.375, 0.5, 0.125, 0.5, 0.125, 0.5, 0.375, 0.5])
me_cube_001.update()
me_cylinder_002 = bpy.data.meshes.new('Cylinder.002')
me_cylinder_002.from_pydata([(0.5218, 0.436, -1.959), (0.5218, 0.1855, -0.9188), (0.8301, 0.3083, -1.959), (0.653, 0.1312, -0.9188), (0.9578, 0.0, -1.959), (0.7073, -1.624e-08, -0.9188), (0.8301, -0.3083, -1.959), (0.653, -0.1312, -0.9188), (0.5218, -0.436, -1.959), (0.5218, -0.1855, -0.9188), (0.2135, -0.3083, -1.959), (0.3906, -0.1312, -0.9188), (0.08577, 0.0, -1.959), (0.3363, -1.624e-08, -0.9188), (0.2135, 0.3083, -1.959), (0.3906, 0.1312, -0.9188)], [], [(0, 1, 3, 2), (2, 3, 5, 4), (4, 5, 7, 6), (6, 7, 9, 8), (8, 9, 11, 10), (10, 11, 13, 12), (3, 1, 15, 13, 11, 9, 7, 5), (12, 13, 15, 14), (14, 15, 1, 0), (0, 2, 4, 6, 8, 10, 12, 14)])
_uv = me_cylinder_002.uv_layers.new(name='UVMap')
_uv.uv.foreach_set('vector', [1.0, 0.5, 1.0, 1.0, 0.875, 1.0, 0.875, 0.5, 0.875, 0.5, 0.875, 1.0, 0.75, 1.0, 0.75, 0.5, 0.75, 0.5, 0.75, 1.0, 0.625, 1.0, 0.625, 0.5, 0.625, 0.5, 0.625, 1.0, 0.5, 1.0, 0.5, 0.5, 0.5, 0.5, 0.5, 1.0, 0.375, 1.0, 0.375, 0.5, 0.375, 0.5, 0.375, 1.0, 0.25, 1.0, 0.25, 0.5, 0.4197, 0.4197, 0.25, 0.49, 0.08029, 0.4197, 0.01, 0.25, 0.08029, 0.08029, 0.25, 0.01, 0.4197, 0.08029, 0.49, 0.25, 0.25, 0.5, 0.25, 1.0, 0.125, 1.0, 0.125, 0.5, 0.125, 0.5, 0.125, 1.0, 0.0, 1.0, 0.0, 0.5, 0.75, 0.49, 0.9197, 0.4197, 0.99, 0.25, 0.9197, 0.08029, 0.75, 0.01, 0.5803, 0.08029, 0.51, 0.25, 0.5803, 0.4197])
me_cylinder_002.update()

# ---- objects
ob_light = bpy.data.objects.new('Light', light_light)
ob_camera = bpy.data.objects.new('Camera', cam_camera)
ob_empty = bpy.data.objects.new('Empty', None)
ob_cylinder = bpy.data.objects.new('Cylinder', me_cylinder_001)
ob_cube = bpy.data.objects.new('Cube', me_cube_001)
ob_cylinder_001 = bpy.data.objects.new('Cylinder.001', me_cylinder_002)

# ---- transforms, parenting, visibility, modifiers, constraints
ob_light.location = (4.076, 1.005, 5.904)
ob_light.rotation_euler = (0.6503, 0.05522, 1.866)
ob_light.lock_rotations_4d = False
ob_light.empty_display_type = 'ARROWS'
ob_light.color = (0.0, 0.0, 0.0, 0.0)
ob_light.lineart.crease_threshold = 0.0
ob_camera.location = (7.359, -6.926, 4.958)
ob_camera.rotation_euler = (1.109, 0.0, 0.8149)
ob_camera.lock_rotations_4d = False
ob_camera.empty_display_type = 'ARROWS'
ob_camera.color = (0.0, 0.0, 0.0, 0.0)
ob_camera.display_type = 'WIRE'
ob_camera.lineart.crease_threshold = 0.0
ob_empty.location = (5.056, 0.0, 0.0)
ob_empty.rotation_euler = (1.571, -0.0, -0.0)
ob_empty.empty_display_type = 'IMAGE'
ob_empty.empty_display_size = 5.0
ob_cylinder.location = (0.0, 0.0, 0.0)
ob_cube.location = (0.0, 0.0, 0.0)
ob_cylinder_001.location = (0.0, 0.0, 0.0)

# ---- collection membership
col_collection.objects.link(ob_light)
col_collection.objects.link(ob_camera)
col_collection.objects.link(ob_empty)
col_collection.objects.link(ob_cylinder)
col_collection.objects.link(ob_cube)
col_collection.objects.link(ob_cylinder_001)

# ---- scene / render settings (as saved in the file)
scene.camera = ob_camera
scene.frame_start = 1; scene.frame_end = 250; scene.frame_set(1)
scene.render.engine = 'BLENDER_EEVEE_NEXT'
scene.cycles.sampling_pattern = 'TABULATED_SOBOL'
bpy.context.view_layer.update()
